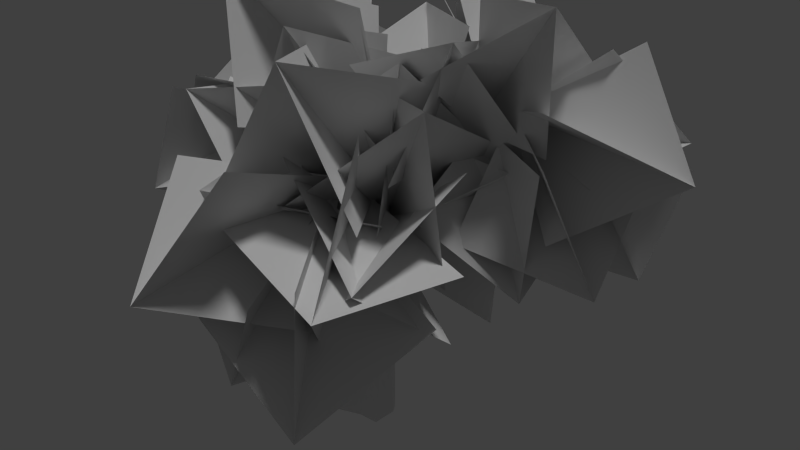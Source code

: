 # Source: swamptree_01_a_backup.blend  (saved by Blender 2.65.0; exported with 4.5.12 LTS)
import bpy
from mathutils import Matrix  # noqa: F401  (used for matrix-valued properties, if any)

bpy.ops.wm.read_factory_settings(use_empty=True)
scene = bpy.context.scene
scene.name = 'Scene'

# ---- collections
col_collection_1 = bpy.data.collections.new('Collection 1'); scene.collection.children.link(col_collection_1)

# ---- materials (node trees are filled in below, after node groups)
mat_hangingswamptree_01_branch = bpy.data.materials.new('hangingswamptree_01_branch')
mat_hangingswamptree_01_branch.alpha_threshold = 0.0
mat_hangingswamptree_01_branch.use_transparent_shadow = False
mat_hangingswamptree_01_branch.roughness = 0.5
mat_hangingswamptree_bark_01 = bpy.data.materials.new('hangingswamptree_bark_01')
mat_hangingswamptree_bark_01.alpha_threshold = 0.0
mat_hangingswamptree_bark_01.use_transparent_shadow = False
mat_hangingswamptree_bark_01.roughness = 0.5
mat_hangingswamptree_bark_01.line_color = (0.0, 0.0, 0.0, 1.0)

# ---- material node trees

# ---- world
world_world = bpy.data.worlds.new('World'); scene.world = world_world
world_world.color = (0.05088, 0.05088, 0.05088)
world_world.use_sun_shadow = False
world_world.sun_shadow_jitter_overblur = 0.0
world_world.cycles.sampling_method = 'MANUAL'
world_world.cycles.sample_map_resolution = 256

# ---- cameras
cam_camera_003 = bpy.data.cameras.new('Camera.003')
cam_camera_003.clip_end = 100.0
cam_camera_003.lens = 35.0
cam_camera_003.sensor_width = 32.0
cam_camera_003.sensor_height = 18.0
cam_camera_003.dof.focus_distance = 0.0
cam_camera_003.dof.aperture_fstop = 128.0

# ---- lights
light_hemi = bpy.data.lights.new('Hemi', 'SUN')
light_hemi.transmission_factor = 0.0
light_hemi.angle = 0.1993
light_hemi.energy = 1.0
light_hemi.shadow_buffer_clip_start = 0.5
light_hemi.shadow_soft_size = 0.1
light_hemi.shadow_cascade_max_distance = 1000.0
light_hemi.cycles.use_multiple_importance_sampling = False

# ---- meshes
me_plane_028 = bpy.data.meshes.new('Plane.028')
me_plane_028.from_pydata([(2.0, 0.0, 1.968e-07), (-5.96e-08, 0.0, 1.968e-07), (2.0, 2.0, 1.968e-07), (-5.96e-08, 2.0, 1.968e-07), (1.0, 1.0, 1.414), (-1.013e-06, 1.013e-06, 1.568e-06), (2.0, 2.0, -1.174e-06), (1.0, 1.0, -1.414)], [], [(1, 0, 2), (5, 4, 6), (3, 1, 2), (7, 5, 6)])
_uv = me_plane_028.uv_layers.new(name='UVMap')
_uv.uv.foreach_set('vector', [0.0001, 9.998e-05, 0.9999, 9.998e-05, 0.9999, 0.9999, 0.0001, 9.998e-05, 0.9999, 9.998e-05, 0.9999, 0.9999, 9.998e-05, 0.9999, 0.0001, 9.998e-05, 0.9999, 0.9999, 9.998e-05, 0.9999, 0.0001, 9.998e-05, 0.9999, 0.9999])
_ca = me_plane_028.color_attributes.new('Col', 'BYTE_COLOR', 'CORNER')
_ca.data.foreach_set('color', [0.0, 0.07036, 0.0, 1.0, 0.02029, 0.07036, 1.0, 1.0, 1.0, 0.07036, 0.0, 1.0, 0.0, 0.07036, 0.0, 1.0, 0.2122, 0.07036, 1.0, 1.0, 1.0, 0.07036, 0.0, 1.0, 0.2051, 0.07036, 1.0, 1.0, 0.0, 0.07036, 0.0, 1.0, 1.0, 0.07036, 0.0, 1.0, 0.1119, 0.07036, 1.0, 1.0, 0.0, 0.07036, 0.0, 1.0, 1.0, 0.07036, 0.0, 1.0])
me_plane_028.materials.append(mat_hangingswamptree_01_branch)
me_plane_028.use_remesh_preserve_volume = False
me_plane_028.use_remesh_preserve_attributes = False
me_plane_028.use_mirror_vertex_groups = False
me_plane_028.update()
me_plane_027 = bpy.data.meshes.new('Plane.027')
me_plane_027.from_pydata([(2.0, 0.0, 1.968e-07), (-5.96e-08, 0.0, 1.968e-07), (2.0, 2.0, 1.968e-07), (-5.96e-08, 2.0, 1.968e-07), (1.0, 1.0, 1.414), (-1.013e-06, 1.013e-06, 1.568e-06), (2.0, 2.0, -1.174e-06), (1.0, 1.0, -1.414)], [], [(1, 0, 2), (5, 4, 6), (3, 1, 2), (7, 5, 6)])
_uv = me_plane_027.uv_layers.new(name='UVMap')
_uv.uv.foreach_set('vector', [0.0001, 9.998e-05, 0.9999, 9.998e-05, 0.9999, 0.9999, 0.0001, 9.998e-05, 0.9999, 9.998e-05, 0.9999, 0.9999, 9.998e-05, 0.9999, 0.0001, 9.998e-05, 0.9999, 0.9999, 9.998e-05, 0.9999, 0.0001, 9.998e-05, 0.9999, 0.9999])
_ca = me_plane_027.color_attributes.new('Col', 'BYTE_COLOR', 'CORNER')
_ca.data.foreach_set('color', [0.0, 0.7529, 0.0, 1.0, 0.02029, 0.7529, 1.0, 1.0, 1.0, 0.7529, 0.0, 1.0, 0.0, 0.7529, 0.0, 1.0, 0.2122, 0.7529, 1.0, 1.0, 1.0, 0.7529, 0.0, 1.0, 0.2051, 0.7529, 1.0, 1.0, 0.0, 0.7529, 0.0, 1.0, 1.0, 0.7529, 0.0, 1.0, 0.1119, 0.7529, 1.0, 1.0, 0.0, 0.7529, 0.0, 1.0, 1.0, 0.7529, 0.0, 1.0])
me_plane_027.materials.append(mat_hangingswamptree_01_branch)
me_plane_027.use_remesh_preserve_volume = False
me_plane_027.use_remesh_preserve_attributes = False
me_plane_027.use_mirror_vertex_groups = False
me_plane_027.update()
me_plane_026 = bpy.data.meshes.new('Plane.026')
me_plane_026.from_pydata([(2.0, 0.0, 1.968e-07), (-5.96e-08, 0.0, 1.968e-07), (2.0, 2.0, 1.968e-07), (-5.96e-08, 2.0, 1.968e-07), (1.0, 1.0, 1.414), (-1.013e-06, 1.013e-06, 1.568e-06), (2.0, 2.0, -1.174e-06), (1.0, 1.0, -1.414)], [], [(1, 0, 2), (5, 4, 6), (3, 1, 2), (7, 5, 6)])
_uv = me_plane_026.uv_layers.new(name='UVMap')
_uv.uv.foreach_set('vector', [0.0001, 9.998e-05, 0.9999, 9.998e-05, 0.9999, 0.9999, 0.0001, 9.998e-05, 0.9999, 9.998e-05, 0.9999, 0.9999, 9.998e-05, 0.9999, 0.0001, 9.998e-05, 0.9999, 0.9999, 9.998e-05, 0.9999, 0.0001, 9.998e-05, 0.9999, 0.9999])
_ca = me_plane_026.color_attributes.new('Col', 'BYTE_COLOR', 'CORNER')
_ca.data.foreach_set('color', [0.0, 0.305, 0.0, 1.0, 0.02029, 0.305, 1.0, 1.0, 1.0, 0.305, 0.0, 1.0, 0.0, 0.305, 0.0, 1.0, 0.2122, 0.305, 1.0, 1.0, 1.0, 0.305, 0.0, 1.0, 0.2051, 0.305, 1.0, 1.0, 0.0, 0.305, 0.0, 1.0, 1.0, 0.305, 0.0, 1.0, 0.1119, 0.305, 1.0, 1.0, 0.0, 0.305, 0.0, 1.0, 1.0, 0.305, 0.0, 1.0])
me_plane_026.materials.append(mat_hangingswamptree_01_branch)
me_plane_026.use_remesh_preserve_volume = False
me_plane_026.use_remesh_preserve_attributes = False
me_plane_026.use_mirror_vertex_groups = False
me_plane_026.update()
me_plane_025 = bpy.data.meshes.new('Plane.025')
me_plane_025.from_pydata([(2.0, 0.0, 1.968e-07), (-5.96e-08, 0.0, 1.968e-07), (2.0, 2.0, 1.968e-07), (-5.96e-08, 2.0, 1.968e-07), (1.0, 1.0, 1.414), (-1.013e-06, 1.013e-06, 1.568e-06), (2.0, 2.0, -1.174e-06), (1.0, 1.0, -1.414)], [], [(1, 0, 2), (5, 4, 6), (3, 1, 2), (7, 5, 6)])
_uv = me_plane_025.uv_layers.new(name='UVMap')
_uv.uv.foreach_set('vector', [0.0001, 9.998e-05, 0.9999, 9.998e-05, 0.9999, 0.9999, 0.0001, 9.998e-05, 0.9999, 9.998e-05, 0.9999, 0.9999, 9.998e-05, 0.9999, 0.0001, 9.998e-05, 0.9999, 0.9999, 9.998e-05, 0.9999, 0.0001, 9.998e-05, 0.9999, 0.9999])
_ca = me_plane_025.color_attributes.new('Col', 'BYTE_COLOR', 'CORNER')
_ca.data.foreach_set('color', [0.0, 0.4287, 0.0, 1.0, 0.02029, 0.4287, 1.0, 1.0, 1.0, 0.4287, 0.0, 1.0, 0.0, 0.4287, 0.0, 1.0, 0.2122, 0.4287, 1.0, 1.0, 1.0, 0.4287, 0.0, 1.0, 0.2051, 0.4287, 1.0, 1.0, 0.0, 0.4287, 0.0, 1.0, 1.0, 0.4287, 0.0, 1.0, 0.1119, 0.4287, 1.0, 1.0, 0.0, 0.4287, 0.0, 1.0, 1.0, 0.4287, 0.0, 1.0])
me_plane_025.materials.append(mat_hangingswamptree_01_branch)
me_plane_025.use_remesh_preserve_volume = False
me_plane_025.use_remesh_preserve_attributes = False
me_plane_025.use_mirror_vertex_groups = False
me_plane_025.update()
me_plane_024 = bpy.data.meshes.new('Plane.024')
me_plane_024.from_pydata([(2.0, 0.0, 1.968e-07), (-5.96e-08, 0.0, 1.968e-07), (2.0, 2.0, 1.968e-07), (-5.96e-08, 2.0, 1.968e-07), (1.0, 1.0, 1.414), (-1.013e-06, 1.013e-06, 1.568e-06), (2.0, 2.0, -1.174e-06), (1.0, 1.0, -1.414)], [], [(1, 0, 2), (5, 4, 6), (3, 1, 2), (7, 5, 6)])
_uv = me_plane_024.uv_layers.new(name='UVMap')
_uv.uv.foreach_set('vector', [0.0001, 9.998e-05, 0.9999, 9.998e-05, 0.9999, 0.9999, 0.0001, 9.998e-05, 0.9999, 9.998e-05, 0.9999, 0.9999, 9.998e-05, 0.9999, 0.0001, 9.998e-05, 0.9999, 0.9999, 9.998e-05, 0.9999, 0.0001, 9.998e-05, 0.9999, 0.9999])
_ca = me_plane_024.color_attributes.new('Col', 'BYTE_COLOR', 'CORNER')
_ca.data.foreach_set('color', [0.0, 0.1274, 0.0, 1.0, 0.02029, 0.1274, 1.0, 1.0, 1.0, 0.1274, 0.0, 1.0, 0.0, 0.1274, 0.0, 1.0, 0.2122, 0.1274, 1.0, 1.0, 1.0, 0.1274, 0.0, 1.0, 0.2051, 0.1274, 1.0, 1.0, 0.0, 0.1274, 0.0, 1.0, 1.0, 0.1274, 0.0, 1.0, 0.1119, 0.1274, 1.0, 1.0, 0.0, 0.1274, 0.0, 1.0, 1.0, 0.1274, 0.0, 1.0])
me_plane_024.materials.append(mat_hangingswamptree_01_branch)
me_plane_024.use_remesh_preserve_volume = False
me_plane_024.use_remesh_preserve_attributes = False
me_plane_024.use_mirror_vertex_groups = False
me_plane_024.update()
me_plane_023 = bpy.data.meshes.new('Plane.023')
me_plane_023.from_pydata([(2.0, 0.0, 1.968e-07), (-5.96e-08, 0.0, 1.968e-07), (2.0, 2.0, 1.968e-07), (-5.96e-08, 2.0, 1.968e-07), (1.0, 1.0, 1.414), (-1.013e-06, 1.013e-06, 1.568e-06), (2.0, 2.0, -1.174e-06), (1.0, 1.0, -1.414)], [], [(1, 0, 2), (5, 4, 6), (3, 1, 2), (7, 5, 6)])
_uv = me_plane_023.uv_layers.new(name='UVMap')
_uv.uv.foreach_set('vector', [0.0001, 9.998e-05, 0.9999, 9.998e-05, 0.9999, 0.9999, 0.0001, 9.998e-05, 0.9999, 9.998e-05, 0.9999, 0.9999, 9.998e-05, 0.9999, 0.0001, 9.998e-05, 0.9999, 0.9999, 9.998e-05, 0.9999, 0.0001, 9.998e-05, 0.9999, 0.9999])
_ca = me_plane_023.color_attributes.new('Col', 'BYTE_COLOR', 'CORNER')
_ca.data.foreach_set('color', [0.0, 0.7529, 0.0, 1.0, 0.02029, 0.7529, 1.0, 1.0, 1.0, 0.7529, 0.0, 1.0, 0.0, 0.7529, 0.0, 1.0, 0.2122, 0.7529, 1.0, 1.0, 1.0, 0.7529, 0.0, 1.0, 0.2051, 0.7529, 1.0, 1.0, 0.0, 0.7529, 0.0, 1.0, 1.0, 0.7529, 0.0, 1.0, 0.1119, 0.7529, 1.0, 1.0, 0.0, 0.7529, 0.0, 1.0, 1.0, 0.7529, 0.0, 1.0])
me_plane_023.materials.append(mat_hangingswamptree_01_branch)
me_plane_023.use_remesh_preserve_volume = False
me_plane_023.use_remesh_preserve_attributes = False
me_plane_023.use_mirror_vertex_groups = False
me_plane_023.update()
me_plane_022 = bpy.data.meshes.new('Plane.022')
me_plane_022.from_pydata([(2.0, 0.0, 1.968e-07), (-5.96e-08, 0.0, 1.968e-07), (2.0, 2.0, 1.968e-07), (-5.96e-08, 2.0, 1.968e-07), (1.0, 1.0, 1.414), (-1.013e-06, 1.013e-06, 1.568e-06), (2.0, 2.0, -1.174e-06), (1.0, 1.0, -1.414)], [], [(1, 0, 2), (5, 4, 6), (3, 1, 2), (7, 5, 6)])
_uv = me_plane_022.uv_layers.new(name='UVMap')
_uv.uv.foreach_set('vector', [0.0001, 9.998e-05, 0.9999, 9.998e-05, 0.9999, 0.9999, 0.0001, 9.998e-05, 0.9999, 9.998e-05, 0.9999, 0.9999, 9.998e-05, 0.9999, 0.0001, 9.998e-05, 0.9999, 0.9999, 9.998e-05, 0.9999, 0.0001, 9.998e-05, 0.9999, 0.9999])
_ca = me_plane_022.color_attributes.new('Col', 'BYTE_COLOR', 'CORNER')
_ca.data.foreach_set('color', [0.0, 0.2051, 0.0, 1.0, 0.02029, 0.2051, 1.0, 1.0, 1.0, 0.2051, 0.0, 1.0, 0.0, 0.2051, 0.0, 1.0, 0.2122, 0.2051, 1.0, 1.0, 1.0, 0.2051, 0.0, 1.0, 0.2051, 0.2051, 1.0, 1.0, 0.0, 0.2051, 0.0, 1.0, 1.0, 0.2051, 0.0, 1.0, 0.1119, 0.2051, 1.0, 1.0, 0.0, 0.2051, 0.0, 1.0, 1.0, 0.2051, 0.0, 1.0])
me_plane_022.materials.append(mat_hangingswamptree_01_branch)
me_plane_022.use_remesh_preserve_volume = False
me_plane_022.use_remesh_preserve_attributes = False
me_plane_022.use_mirror_vertex_groups = False
me_plane_022.update()
me_plane_021 = bpy.data.meshes.new('Plane.021')
me_plane_021.from_pydata([(2.0, 0.0, 1.968e-07), (-5.96e-08, 0.0, 1.968e-07), (2.0, 2.0, 1.968e-07), (-5.96e-08, 2.0, 1.968e-07), (1.0, 1.0, 1.414), (-1.013e-06, 1.013e-06, 1.568e-06), (2.0, 2.0, -1.174e-06), (1.0, 1.0, -1.414)], [], [(1, 0, 2), (5, 4, 6), (3, 1, 2), (7, 5, 6)])
_uv = me_plane_021.uv_layers.new(name='UVMap')
_uv.uv.foreach_set('vector', [0.0001, 9.998e-05, 0.9999, 9.998e-05, 0.9999, 0.9999, 0.0001, 9.998e-05, 0.9999, 9.998e-05, 0.9999, 0.9999, 9.998e-05, 0.9999, 0.0001, 9.998e-05, 0.9999, 0.9999, 9.998e-05, 0.9999, 0.0001, 9.998e-05, 0.9999, 0.9999])
_ca = me_plane_021.color_attributes.new('Col', 'BYTE_COLOR', 'CORNER')
_ca.data.foreach_set('color', [0.0, 0.4287, 0.0, 1.0, 0.02029, 0.4287, 1.0, 1.0, 1.0, 0.4287, 0.0, 1.0, 0.0, 0.4287, 0.0, 1.0, 0.2122, 0.4287, 1.0, 1.0, 1.0, 0.4287, 0.0, 1.0, 0.2051, 0.4287, 1.0, 1.0, 0.0, 0.4287, 0.0, 1.0, 1.0, 0.4287, 0.0, 1.0, 0.1119, 0.4287, 1.0, 1.0, 0.0, 0.4287, 0.0, 1.0, 1.0, 0.4287, 0.0, 1.0])
me_plane_021.materials.append(mat_hangingswamptree_01_branch)
me_plane_021.use_remesh_preserve_volume = False
me_plane_021.use_remesh_preserve_attributes = False
me_plane_021.use_mirror_vertex_groups = False
me_plane_021.update()
me_plane_019 = bpy.data.meshes.new('Plane.019')
me_plane_019.from_pydata([(2.0, 0.0, 1.968e-07), (-5.96e-08, 0.0, 1.968e-07), (2.0, 2.0, 1.968e-07), (-5.96e-08, 2.0, 1.968e-07), (1.0, 1.0, 1.414), (-1.013e-06, 1.013e-06, 1.568e-06), (2.0, 2.0, -1.174e-06), (1.0, 1.0, -1.414)], [], [(1, 0, 2), (5, 4, 6), (3, 1, 2), (7, 5, 6)])
_uv = me_plane_019.uv_layers.new(name='UVMap')
_uv.uv.foreach_set('vector', [0.0001, 9.998e-05, 0.9999, 9.998e-05, 0.9999, 0.9999, 0.0001, 9.998e-05, 0.9999, 9.998e-05, 0.9999, 0.9999, 9.998e-05, 0.9999, 0.0001, 9.998e-05, 0.9999, 0.9999, 9.998e-05, 0.9999, 0.0001, 9.998e-05, 0.9999, 0.9999])
_ca = me_plane_019.color_attributes.new('Col', 'BYTE_COLOR', 'CORNER')
_ca.data.foreach_set('color', [0.0, 0.1274, 0.0, 1.0, 0.02029, 0.1274, 1.0, 1.0, 1.0, 0.1274, 0.0, 1.0, 0.0, 0.1274, 0.0, 1.0, 0.2122, 0.1274, 1.0, 1.0, 1.0, 0.1274, 0.0, 1.0, 0.2051, 0.1274, 1.0, 1.0, 0.0, 0.1274, 0.0, 1.0, 1.0, 0.1274, 0.0, 1.0, 0.1119, 0.1274, 1.0, 1.0, 0.0, 0.1274, 0.0, 1.0, 1.0, 0.1274, 0.0, 1.0])
me_plane_019.materials.append(mat_hangingswamptree_01_branch)
me_plane_019.use_remesh_preserve_volume = False
me_plane_019.use_remesh_preserve_attributes = False
me_plane_019.use_mirror_vertex_groups = False
me_plane_019.update()
me_plane_018 = bpy.data.meshes.new('Plane.018')
me_plane_018.from_pydata([(2.0, 0.0, 1.968e-07), (-5.96e-08, 0.0, 1.968e-07), (2.0, 2.0, 1.968e-07), (-5.96e-08, 2.0, 1.968e-07), (1.0, 1.0, 1.414), (-1.013e-06, 1.013e-06, 1.568e-06), (2.0, 2.0, -1.174e-06), (1.0, 1.0, -1.414)], [], [(1, 0, 2), (5, 4, 6), (3, 1, 2), (7, 5, 6)])
_uv = me_plane_018.uv_layers.new(name='UVMap')
_uv.uv.foreach_set('vector', [0.0001, 9.998e-05, 0.9999, 9.998e-05, 0.9999, 0.9999, 0.0001, 9.998e-05, 0.9999, 9.998e-05, 0.9999, 0.9999, 9.998e-05, 0.9999, 0.0001, 9.998e-05, 0.9999, 0.9999, 9.998e-05, 0.9999, 0.0001, 9.998e-05, 0.9999, 0.9999])
_ca = me_plane_018.color_attributes.new('Col', 'BYTE_COLOR', 'CORNER')
_ca.data.foreach_set('color', [0.0, 0.0319, 0.0, 1.0, 0.02029, 0.0319, 1.0, 1.0, 1.0, 0.0319, 0.0, 1.0, 0.0, 0.0319, 0.0, 1.0, 0.2122, 0.0319, 1.0, 1.0, 1.0, 0.0319, 0.0, 1.0, 0.2051, 0.0319, 1.0, 1.0, 0.0, 0.0319, 0.0, 1.0, 1.0, 0.0319, 0.0, 1.0, 0.1119, 0.0319, 1.0, 1.0, 0.0, 0.0319, 0.0, 1.0, 1.0, 0.0319, 0.0, 1.0])
me_plane_018.materials.append(mat_hangingswamptree_01_branch)
me_plane_018.use_remesh_preserve_volume = False
me_plane_018.use_remesh_preserve_attributes = False
me_plane_018.use_mirror_vertex_groups = False
me_plane_018.update()
me_plane_017 = bpy.data.meshes.new('Plane.017')
me_plane_017.from_pydata([(2.0, 0.0, 1.968e-07), (-5.96e-08, 0.0, 1.968e-07), (2.0, 2.0, 1.968e-07), (-5.96e-08, 2.0, 1.968e-07), (1.0, 1.0, 1.414), (-1.013e-06, 1.013e-06, 1.568e-06), (2.0, 2.0, -1.174e-06), (1.0, 1.0, -1.414)], [], [(1, 0, 2), (5, 4, 6), (3, 1, 2), (7, 5, 6)])
_uv = me_plane_017.uv_layers.new(name='UVMap')
_uv.uv.foreach_set('vector', [0.0001, 9.998e-05, 0.9999, 9.998e-05, 0.9999, 0.9999, 0.0001, 9.998e-05, 0.9999, 9.998e-05, 0.9999, 0.9999, 9.998e-05, 0.9999, 0.0001, 9.998e-05, 0.9999, 0.9999, 9.998e-05, 0.9999, 0.0001, 9.998e-05, 0.9999, 0.9999])
_ca = me_plane_017.color_attributes.new('Col', 'BYTE_COLOR', 'CORNER')
_ca.data.foreach_set('color', [0.0, 0.0319, 0.0, 1.0, 0.02029, 0.0319, 1.0, 1.0, 1.0, 0.0319, 0.0, 1.0, 0.0, 0.0319, 0.0, 1.0, 0.2122, 0.0319, 1.0, 1.0, 1.0, 0.0319, 0.0, 1.0, 0.2051, 0.0319, 1.0, 1.0, 0.0, 0.0319, 0.0, 1.0, 1.0, 0.0319, 0.0, 1.0, 0.1119, 0.0319, 1.0, 1.0, 0.0, 0.0319, 0.0, 1.0, 1.0, 0.0319, 0.0, 1.0])
me_plane_017.materials.append(mat_hangingswamptree_01_branch)
me_plane_017.use_remesh_preserve_volume = False
me_plane_017.use_remesh_preserve_attributes = False
me_plane_017.use_mirror_vertex_groups = False
me_plane_017.update()
me_plane_015 = bpy.data.meshes.new('Plane.015')
me_plane_015.from_pydata([(2.0, 0.0, 1.968e-07), (-5.96e-08, 0.0, 1.968e-07), (2.0, 2.0, 1.968e-07), (-5.96e-08, 2.0, 1.968e-07), (1.0, 1.0, 1.414), (-1.013e-06, 1.013e-06, 1.568e-06), (2.0, 2.0, -1.174e-06), (1.0, 1.0, -1.414)], [], [(1, 0, 2), (5, 4, 6), (3, 1, 2), (7, 5, 6)])
_uv = me_plane_015.uv_layers.new(name='UVMap')
_uv.uv.foreach_set('vector', [0.0001, 9.998e-05, 0.9999, 9.998e-05, 0.9999, 0.9999, 0.0001, 9.998e-05, 0.9999, 9.998e-05, 0.9999, 0.9999, 9.998e-05, 0.9999, 0.0001, 9.998e-05, 0.9999, 0.9999, 9.998e-05, 0.9999, 0.0001, 9.998e-05, 0.9999, 0.9999])
_ca = me_plane_015.color_attributes.new('Col', 'BYTE_COLOR', 'CORNER')
_ca.data.foreach_set('color', [0.0, 0.4287, 0.0, 1.0, 0.02029, 0.4287, 1.0, 1.0, 1.0, 0.4287, 0.0, 1.0, 0.0, 0.4287, 0.0, 1.0, 0.2122, 0.4287, 1.0, 1.0, 1.0, 0.4287, 0.0, 1.0, 0.2051, 0.4287, 1.0, 1.0, 0.0, 0.4287, 0.0, 1.0, 1.0, 0.4287, 0.0, 1.0, 0.1119, 0.4287, 1.0, 1.0, 0.0, 0.4287, 0.0, 1.0, 1.0, 0.4287, 0.0, 1.0])
me_plane_015.materials.append(mat_hangingswamptree_01_branch)
me_plane_015.use_remesh_preserve_volume = False
me_plane_015.use_remesh_preserve_attributes = False
me_plane_015.use_mirror_vertex_groups = False
me_plane_015.update()
me_plane_014 = bpy.data.meshes.new('Plane.014')
me_plane_014.from_pydata([(2.0, 0.0, 1.968e-07), (-5.96e-08, 0.0, 1.968e-07), (2.0, 2.0, 1.968e-07), (-5.96e-08, 2.0, 1.968e-07), (1.0, 1.0, 1.414), (-1.013e-06, 1.013e-06, 1.568e-06), (2.0, 2.0, -1.174e-06), (1.0, 1.0, -1.414)], [], [(1, 0, 2), (5, 4, 6), (3, 1, 2), (7, 5, 6)])
_uv = me_plane_014.uv_layers.new(name='UVMap')
_uv.uv.foreach_set('vector', [0.0001, 9.998e-05, 0.9999, 9.998e-05, 0.9999, 0.9999, 0.0001, 9.998e-05, 0.9999, 9.998e-05, 0.9999, 0.9999, 9.998e-05, 0.9999, 0.0001, 9.998e-05, 0.9999, 0.9999, 9.998e-05, 0.9999, 0.0001, 9.998e-05, 0.9999, 0.9999])
_ca = me_plane_014.color_attributes.new('Col', 'BYTE_COLOR', 'CORNER')
_ca.data.foreach_set('color', [0.0, 0.0319, 0.0, 1.0, 0.02029, 0.0319, 1.0, 1.0, 1.0, 0.0319, 0.0, 1.0, 0.0, 0.0319, 0.0, 1.0, 0.2122, 0.0319, 1.0, 1.0, 1.0, 0.0319, 0.0, 1.0, 0.2051, 0.0319, 1.0, 1.0, 0.0, 0.0319, 0.0, 1.0, 1.0, 0.0319, 0.0, 1.0, 0.1119, 0.0319, 1.0, 1.0, 0.0, 0.0319, 0.0, 1.0, 1.0, 0.0319, 0.0, 1.0])
me_plane_014.materials.append(mat_hangingswamptree_01_branch)
me_plane_014.use_remesh_preserve_volume = False
me_plane_014.use_remesh_preserve_attributes = False
me_plane_014.use_mirror_vertex_groups = False
me_plane_014.update()
me_plane_013 = bpy.data.meshes.new('Plane.013')
me_plane_013.from_pydata([(2.0, 0.0, 1.968e-07), (-5.96e-08, 0.0, 1.968e-07), (2.0, 2.0, 1.968e-07), (-5.96e-08, 2.0, 1.968e-07), (1.0, 1.0, 1.414), (-1.013e-06, 1.013e-06, 1.568e-06), (2.0, 2.0, -1.174e-06), (1.0, 1.0, -1.414)], [], [(1, 0, 2), (5, 4, 6), (3, 1, 2), (7, 5, 6)])
_uv = me_plane_013.uv_layers.new(name='UVMap')
_uv.uv.foreach_set('vector', [0.0001, 9.998e-05, 0.9999, 9.998e-05, 0.9999, 0.9999, 0.0001, 9.998e-05, 0.9999, 9.998e-05, 0.9999, 0.9999, 9.998e-05, 0.9999, 0.0001, 9.998e-05, 0.9999, 0.9999, 9.998e-05, 0.9999, 0.0001, 9.998e-05, 0.9999, 0.9999])
_ca = me_plane_013.color_attributes.new('Col', 'BYTE_COLOR', 'CORNER')
_ca.data.foreach_set('color', [0.0, 0.009721, 0.0, 1.0, 0.02029, 0.009721, 1.0, 1.0, 1.0, 0.009721, 0.0, 1.0, 0.0, 0.009721, 0.0, 1.0, 0.2122, 0.009721, 1.0, 1.0, 1.0, 0.009721, 0.0, 1.0, 0.2051, 0.009721, 1.0, 1.0, 0.0, 0.009721, 0.0, 1.0, 1.0, 0.009721, 0.0, 1.0, 0.1119, 0.009721, 1.0, 1.0, 0.0, 0.009721, 0.0, 1.0, 1.0, 0.009721, 0.0, 1.0])
me_plane_013.materials.append(mat_hangingswamptree_01_branch)
me_plane_013.use_remesh_preserve_volume = False
me_plane_013.use_remesh_preserve_attributes = False
me_plane_013.use_mirror_vertex_groups = False
me_plane_013.update()
me_plane_012 = bpy.data.meshes.new('Plane.012')
me_plane_012.from_pydata([(2.0, 0.0, 1.968e-07), (-5.96e-08, 0.0, 1.968e-07), (2.0, 2.0, 1.968e-07), (-5.96e-08, 2.0, 1.968e-07), (1.0, 1.0, 1.414), (-1.013e-06, 1.013e-06, 1.568e-06), (2.0, 2.0, -1.174e-06), (1.0, 1.0, -1.414)], [], [(1, 0, 2), (5, 4, 6), (3, 1, 2), (7, 5, 6)])
_uv = me_plane_012.uv_layers.new(name='UVMap')
_uv.uv.foreach_set('vector', [0.0001, 9.998e-05, 0.9999, 9.998e-05, 0.9999, 0.9999, 0.0001, 9.998e-05, 0.9999, 9.998e-05, 0.9999, 0.9999, 9.998e-05, 0.9999, 0.0001, 9.998e-05, 0.9999, 0.9999, 9.998e-05, 0.9999, 0.0001, 9.998e-05, 0.9999, 0.9999])
_ca = me_plane_012.color_attributes.new('Col', 'BYTE_COLOR', 'CORNER')
_ca.data.foreach_set('color', [0.0, 0.0319, 0.0, 1.0, 0.02029, 0.0319, 1.0, 1.0, 1.0, 0.0319, 0.0, 1.0, 0.0, 0.0319, 0.0, 1.0, 0.2122, 0.0319, 1.0, 1.0, 1.0, 0.0319, 0.0, 1.0, 0.2051, 0.0319, 1.0, 1.0, 0.0, 0.0319, 0.0, 1.0, 1.0, 0.0319, 0.0, 1.0, 0.1119, 0.0319, 1.0, 1.0, 0.0, 0.0319, 0.0, 1.0, 1.0, 0.0319, 0.0, 1.0])
me_plane_012.materials.append(mat_hangingswamptree_01_branch)
me_plane_012.use_remesh_preserve_volume = False
me_plane_012.use_remesh_preserve_attributes = False
me_plane_012.use_mirror_vertex_groups = False
me_plane_012.update()
me_plane_011 = bpy.data.meshes.new('Plane.011')
me_plane_011.from_pydata([(2.0, 0.0, 1.968e-07), (-5.96e-08, 0.0, 1.968e-07), (2.0, 2.0, 1.968e-07), (-5.96e-08, 2.0, 1.968e-07), (1.0, 1.0, 1.414), (-1.013e-06, 1.013e-06, 1.568e-06), (2.0, 2.0, -1.174e-06), (1.0, 1.0, -1.414)], [], [(1, 0, 2), (5, 4, 6), (3, 1, 2), (7, 5, 6)])
_uv = me_plane_011.uv_layers.new(name='UVMap')
_uv.uv.foreach_set('vector', [0.0001, 9.998e-05, 0.9999, 9.998e-05, 0.9999, 0.9999, 0.0001, 9.998e-05, 0.9999, 9.998e-05, 0.9999, 0.9999, 9.998e-05, 0.9999, 0.0001, 9.998e-05, 0.9999, 0.9999, 9.998e-05, 0.9999, 0.0001, 9.998e-05, 0.9999, 0.9999])
_ca = me_plane_011.color_attributes.new('Col', 'BYTE_COLOR', 'CORNER')
_ca.data.foreach_set('color', [0.0, 0.1274, 0.0, 1.0, 0.02029, 0.1274, 1.0, 1.0, 1.0, 0.1274, 0.0, 1.0, 0.0, 0.1274, 0.0, 1.0, 0.2122, 0.1274, 1.0, 1.0, 1.0, 0.1274, 0.0, 1.0, 0.2051, 0.1274, 1.0, 1.0, 0.0, 0.1274, 0.0, 1.0, 1.0, 0.1274, 0.0, 1.0, 0.1119, 0.1274, 1.0, 1.0, 0.0, 0.1274, 0.0, 1.0, 1.0, 0.1274, 0.0, 1.0])
me_plane_011.materials.append(mat_hangingswamptree_01_branch)
me_plane_011.use_remesh_preserve_volume = False
me_plane_011.use_remesh_preserve_attributes = False
me_plane_011.use_mirror_vertex_groups = False
me_plane_011.update()
me_plane_010 = bpy.data.meshes.new('Plane.010')
me_plane_010.from_pydata([(2.0, 0.0, 1.968e-07), (-5.96e-08, 0.0, 1.968e-07), (2.0, 2.0, 1.968e-07), (-5.96e-08, 2.0, 1.968e-07), (1.0, 1.0, 1.414), (-1.013e-06, 1.013e-06, 1.568e-06), (2.0, 2.0, -1.174e-06), (1.0, 1.0, -1.414)], [], [(1, 0, 2), (5, 4, 6), (3, 1, 2), (7, 5, 6)])
_uv = me_plane_010.uv_layers.new(name='UVMap')
_uv.uv.foreach_set('vector', [0.0001, 9.998e-05, 0.9999, 9.998e-05, 0.9999, 0.9999, 0.0001, 9.998e-05, 0.9999, 9.998e-05, 0.9999, 0.9999, 9.998e-05, 0.9999, 0.0001, 9.998e-05, 0.9999, 0.9999, 9.998e-05, 0.9999, 0.0001, 9.998e-05, 0.9999, 0.9999])
_ca = me_plane_010.color_attributes.new('Col', 'BYTE_COLOR', 'CORNER')
_ca.data.foreach_set('color', [0.0, 0.009721, 0.0, 1.0, 0.02029, 0.009721, 1.0, 1.0, 1.0, 0.009721, 0.0, 1.0, 0.0, 0.009721, 0.0, 1.0, 0.2122, 0.009721, 1.0, 1.0, 1.0, 0.009721, 0.0, 1.0, 0.2051, 0.009721, 1.0, 1.0, 0.0, 0.009721, 0.0, 1.0, 1.0, 0.009721, 0.0, 1.0, 0.1119, 0.009721, 1.0, 1.0, 0.0, 0.009721, 0.0, 1.0, 1.0, 0.009721, 0.0, 1.0])
me_plane_010.materials.append(mat_hangingswamptree_01_branch)
me_plane_010.use_remesh_preserve_volume = False
me_plane_010.use_remesh_preserve_attributes = False
me_plane_010.use_mirror_vertex_groups = False
me_plane_010.update()
me_plane_009 = bpy.data.meshes.new('Plane.009')
me_plane_009.from_pydata([(2.0, 0.0, 1.968e-07), (-5.96e-08, 0.0, 1.968e-07), (2.0, 2.0, 1.968e-07), (-5.96e-08, 2.0, 1.968e-07), (1.0, 1.0, 1.414), (-1.013e-06, 1.013e-06, 1.568e-06), (2.0, 2.0, -1.174e-06), (1.0, 1.0, -1.414)], [], [(1, 0, 2), (5, 4, 6), (3, 1, 2), (7, 5, 6)])
_uv = me_plane_009.uv_layers.new(name='UVMap')
_uv.uv.foreach_set('vector', [0.0001, 9.998e-05, 0.9999, 9.998e-05, 0.9999, 0.9999, 0.0001, 9.998e-05, 0.9999, 9.998e-05, 0.9999, 0.9999, 9.998e-05, 0.9999, 0.0001, 9.998e-05, 0.9999, 0.9999, 9.998e-05, 0.9999, 0.0001, 9.998e-05, 0.9999, 0.9999])
_ca = me_plane_009.color_attributes.new('Col', 'BYTE_COLOR', 'CORNER')
_ca.data.foreach_set('color', [0.0, 0.009721, 0.0, 1.0, 0.02029, 0.009721, 1.0, 1.0, 1.0, 0.009721, 0.0, 1.0, 0.0, 0.009721, 0.0, 1.0, 0.2122, 0.009721, 1.0, 1.0, 1.0, 0.009721, 0.0, 1.0, 0.2051, 0.009721, 1.0, 1.0, 0.0, 0.009721, 0.0, 1.0, 1.0, 0.009721, 0.0, 1.0, 0.1119, 0.009721, 1.0, 1.0, 0.0, 0.009721, 0.0, 1.0, 1.0, 0.009721, 0.0, 1.0])
me_plane_009.materials.append(mat_hangingswamptree_01_branch)
me_plane_009.use_remesh_preserve_volume = False
me_plane_009.use_remesh_preserve_attributes = False
me_plane_009.use_mirror_vertex_groups = False
me_plane_009.update()
me_plane_008 = bpy.data.meshes.new('Plane.008')
me_plane_008.from_pydata([(2.0, 0.0, 1.968e-07), (-5.96e-08, 0.0, 1.968e-07), (2.0, 2.0, 1.968e-07), (-5.96e-08, 2.0, 1.968e-07), (1.0, 1.0, 1.414), (-1.013e-06, 1.013e-06, 1.568e-06), (2.0, 2.0, -1.174e-06), (1.0, 1.0, -1.414)], [], [(1, 0, 2), (5, 4, 6), (3, 1, 2), (7, 5, 6)])
_uv = me_plane_008.uv_layers.new(name='UVMap')
_uv.uv.foreach_set('vector', [0.0001, 9.998e-05, 0.9999, 9.998e-05, 0.9999, 0.9999, 0.0001, 9.998e-05, 0.9999, 9.998e-05, 0.9999, 0.9999, 9.998e-05, 0.9999, 0.0001, 9.998e-05, 0.9999, 0.9999, 9.998e-05, 0.9999, 0.0001, 9.998e-05, 0.9999, 0.9999])
_ca = me_plane_008.color_attributes.new('Col', 'BYTE_COLOR', 'CORNER')
_ca.data.foreach_set('color', [0.0, 0.0319, 0.0, 1.0, 0.02029, 0.0319, 1.0, 1.0, 1.0, 0.0319, 0.0, 1.0, 0.0, 0.0319, 0.0, 1.0, 0.2122, 0.0319, 1.0, 1.0, 1.0, 0.0319, 0.0, 1.0, 0.2051, 0.0319, 1.0, 1.0, 0.0, 0.0319, 0.0, 1.0, 1.0, 0.0319, 0.0, 1.0, 0.1119, 0.0319, 1.0, 1.0, 0.0, 0.0319, 0.0, 1.0, 1.0, 0.0319, 0.0, 1.0])
me_plane_008.materials.append(mat_hangingswamptree_01_branch)
me_plane_008.use_remesh_preserve_volume = False
me_plane_008.use_remesh_preserve_attributes = False
me_plane_008.use_mirror_vertex_groups = False
me_plane_008.update()
me_plane_007 = bpy.data.meshes.new('Plane.007')
me_plane_007.from_pydata([(2.0, 0.0, 1.968e-07), (-5.96e-08, 0.0, 1.968e-07), (2.0, 2.0, 1.968e-07), (-5.96e-08, 2.0, 1.968e-07), (1.0, 1.0, 1.414), (-1.013e-06, 1.013e-06, 1.568e-06), (2.0, 2.0, -1.174e-06), (1.0, 1.0, -1.414)], [], [(1, 0, 2), (5, 4, 6), (3, 1, 2), (7, 5, 6)])
_uv = me_plane_007.uv_layers.new(name='UVMap')
_uv.uv.foreach_set('vector', [0.0001, 9.998e-05, 0.9999, 9.998e-05, 0.9999, 0.9999, 0.0001, 9.998e-05, 0.9999, 9.998e-05, 0.9999, 0.9999, 9.998e-05, 0.9999, 0.0001, 9.998e-05, 0.9999, 0.9999, 9.998e-05, 0.9999, 0.0001, 9.998e-05, 0.9999, 0.9999])
_ca = me_plane_007.color_attributes.new('Col', 'BYTE_COLOR', 'CORNER')
_ca.data.foreach_set('color', [0.0, 0.07036, 0.0, 1.0, 0.02029, 0.07036, 1.0, 1.0, 1.0, 0.07036, 0.0, 1.0, 0.0, 0.07036, 0.0, 1.0, 0.2122, 0.07036, 1.0, 1.0, 1.0, 0.07036, 0.0, 1.0, 0.2051, 0.07036, 1.0, 1.0, 0.0, 0.07036, 0.0, 1.0, 1.0, 0.07036, 0.0, 1.0, 0.1119, 0.07036, 1.0, 1.0, 0.0, 0.07036, 0.0, 1.0, 1.0, 0.07036, 0.0, 1.0])
me_plane_007.materials.append(mat_hangingswamptree_01_branch)
me_plane_007.use_remesh_preserve_volume = False
me_plane_007.use_remesh_preserve_attributes = False
me_plane_007.use_mirror_vertex_groups = False
me_plane_007.update()
me_plane_006 = bpy.data.meshes.new('Plane.006')
me_plane_006.from_pydata([(2.0, 0.0, 1.968e-07), (-5.96e-08, 0.0, 1.968e-07), (2.0, 2.0, 1.968e-07), (-5.96e-08, 2.0, 1.968e-07), (1.0, 1.0, 1.414), (-1.013e-06, 1.013e-06, 1.568e-06), (2.0, 2.0, -1.174e-06), (1.0, 1.0, -1.414)], [], [(1, 0, 2), (5, 4, 6), (3, 1, 2), (7, 5, 6)])
_uv = me_plane_006.uv_layers.new(name='UVMap')
_uv.uv.foreach_set('vector', [0.0001, 9.998e-05, 0.9999, 9.998e-05, 0.9999, 0.9999, 0.0001, 9.998e-05, 0.9999, 9.998e-05, 0.9999, 0.9999, 9.998e-05, 0.9999, 0.0001, 9.998e-05, 0.9999, 0.9999, 9.998e-05, 0.9999, 0.0001, 9.998e-05, 0.9999, 0.9999])
_ca = me_plane_006.color_attributes.new('Col', 'BYTE_COLOR', 'CORNER')
_ca.data.foreach_set('color', [0.0, 0.1274, 0.0, 1.0, 0.02029, 0.1274, 1.0, 1.0, 1.0, 0.1274, 0.0, 1.0, 0.0, 0.1274, 0.0, 1.0, 0.2122, 0.1274, 1.0, 1.0, 1.0, 0.1274, 0.0, 1.0, 0.2051, 0.1274, 1.0, 1.0, 0.0, 0.1274, 0.0, 1.0, 1.0, 0.1274, 0.0, 1.0, 0.1119, 0.1274, 1.0, 1.0, 0.0, 0.1274, 0.0, 1.0, 1.0, 0.1274, 0.0, 1.0])
me_plane_006.materials.append(mat_hangingswamptree_01_branch)
me_plane_006.use_remesh_preserve_volume = False
me_plane_006.use_remesh_preserve_attributes = False
me_plane_006.use_mirror_vertex_groups = False
me_plane_006.update()
me_plane_005 = bpy.data.meshes.new('Plane.005')
me_plane_005.from_pydata([(2.0, 0.0, 1.968e-07), (-5.96e-08, 0.0, 1.968e-07), (2.0, 2.0, 1.968e-07), (-5.96e-08, 2.0, 1.968e-07), (1.0, 1.0, 1.414), (-1.013e-06, 1.013e-06, 1.568e-06), (2.0, 2.0, -1.174e-06), (1.0, 1.0, -1.414)], [], [(1, 0, 2), (5, 4, 6), (3, 1, 2), (7, 5, 6)])
_uv = me_plane_005.uv_layers.new(name='UVMap')
_uv.uv.foreach_set('vector', [0.0001, 9.998e-05, 0.9999, 9.998e-05, 0.9999, 0.9999, 0.0001, 9.998e-05, 0.9999, 9.998e-05, 0.9999, 0.9999, 9.998e-05, 0.9999, 0.0001, 9.998e-05, 0.9999, 0.9999, 9.998e-05, 0.9999, 0.0001, 9.998e-05, 0.9999, 0.9999])
_ca = me_plane_005.color_attributes.new('Col', 'BYTE_COLOR', 'CORNER')
_ca.data.foreach_set('color', [0.0, 0.2051, 0.0, 1.0, 0.02029, 0.2051, 1.0, 1.0, 1.0, 0.2051, 0.0, 1.0, 0.0, 0.2051, 0.0, 1.0, 0.2122, 0.2051, 1.0, 1.0, 1.0, 0.2051, 0.0, 1.0, 0.2051, 0.2051, 1.0, 1.0, 0.0, 0.2051, 0.0, 1.0, 1.0, 0.2051, 0.0, 1.0, 0.1119, 0.2051, 1.0, 1.0, 0.0, 0.2051, 0.0, 1.0, 1.0, 0.2051, 0.0, 1.0])
me_plane_005.materials.append(mat_hangingswamptree_01_branch)
me_plane_005.use_remesh_preserve_volume = False
me_plane_005.use_remesh_preserve_attributes = False
me_plane_005.use_mirror_vertex_groups = False
me_plane_005.update()
me_plane_004 = bpy.data.meshes.new('Plane.004')
me_plane_004.from_pydata([(2.0, 0.0, 1.968e-07), (-5.96e-08, 0.0, 1.968e-07), (2.0, 2.0, 1.968e-07), (-5.96e-08, 2.0, 1.968e-07), (1.0, 1.0, 1.414), (-1.013e-06, 1.013e-06, 1.568e-06), (2.0, 2.0, -1.174e-06), (1.0, 1.0, -1.414)], [], [(1, 0, 2), (5, 4, 6), (3, 1, 2), (7, 5, 6)])
_uv = me_plane_004.uv_layers.new(name='UVMap')
_uv.uv.foreach_set('vector', [0.0001, 9.998e-05, 0.9999, 9.998e-05, 0.9999, 0.9999, 0.0001, 9.998e-05, 0.9999, 9.998e-05, 0.9999, 0.9999, 9.998e-05, 0.9999, 0.0001, 9.998e-05, 0.9999, 0.9999, 9.998e-05, 0.9999, 0.0001, 9.998e-05, 0.9999, 0.9999])
_ca = me_plane_004.color_attributes.new('Col', 'BYTE_COLOR', 'CORNER')
_ca.data.foreach_set('color', [0.0, 0.305, 0.0, 1.0, 0.02029, 0.305, 1.0, 1.0, 1.0, 0.305, 0.0, 1.0, 0.0, 0.305, 0.0, 1.0, 0.2122, 0.305, 1.0, 1.0, 1.0, 0.305, 0.0, 1.0, 0.2051, 0.305, 1.0, 1.0, 0.0, 0.305, 0.0, 1.0, 1.0, 0.305, 0.0, 1.0, 0.1119, 0.305, 1.0, 1.0, 0.0, 0.305, 0.0, 1.0, 1.0, 0.305, 0.0, 1.0])
me_plane_004.materials.append(mat_hangingswamptree_01_branch)
me_plane_004.use_remesh_preserve_volume = False
me_plane_004.use_remesh_preserve_attributes = False
me_plane_004.use_mirror_vertex_groups = False
me_plane_004.update()
me_plane_003 = bpy.data.meshes.new('Plane.003')
me_plane_003.from_pydata([(2.0, 0.0, 1.968e-07), (-5.96e-08, 0.0, 1.968e-07), (2.0, 2.0, 1.968e-07), (-5.96e-08, 2.0, 1.968e-07), (1.0, 1.0, 1.414), (-1.013e-06, 1.013e-06, 1.568e-06), (2.0, 2.0, -1.174e-06), (1.0, 1.0, -1.414)], [], [(1, 0, 2), (5, 4, 6), (3, 1, 2), (7, 5, 6)])
_uv = me_plane_003.uv_layers.new(name='UVMap')
_uv.uv.foreach_set('vector', [0.0001, 9.998e-05, 0.9999, 9.998e-05, 0.9999, 0.9999, 0.0001, 9.998e-05, 0.9999, 9.998e-05, 0.9999, 0.9999, 9.998e-05, 0.9999, 0.0001, 9.998e-05, 0.9999, 0.9999, 9.998e-05, 0.9999, 0.0001, 9.998e-05, 0.9999, 0.9999])
_ca = me_plane_003.color_attributes.new('Col', 'BYTE_COLOR', 'CORNER')
_ca.data.foreach_set('color', [0.0, 0.4287, 0.0, 1.0, 0.02029, 0.4287, 1.0, 1.0, 1.0, 0.4287, 0.0, 1.0, 0.0, 0.4287, 0.0, 1.0, 0.2122, 0.4287, 1.0, 1.0, 1.0, 0.4287, 0.0, 1.0, 0.2051, 0.4287, 1.0, 1.0, 0.0, 0.4287, 0.0, 1.0, 1.0, 0.4287, 0.0, 1.0, 0.1119, 0.4287, 1.0, 1.0, 0.0, 0.4287, 0.0, 1.0, 1.0, 0.4287, 0.0, 1.0])
me_plane_003.materials.append(mat_hangingswamptree_01_branch)
me_plane_003.use_remesh_preserve_volume = False
me_plane_003.use_remesh_preserve_attributes = False
me_plane_003.use_mirror_vertex_groups = False
me_plane_003.update()
me_plane_002 = bpy.data.meshes.new('Plane.002')
me_plane_002.from_pydata([(2.0, 0.0, 1.968e-07), (-5.96e-08, 0.0, 1.968e-07), (2.0, 2.0, 1.968e-07), (-5.96e-08, 2.0, 1.968e-07), (1.0, 1.0, 1.414), (-1.013e-06, 1.013e-06, 1.568e-06), (2.0, 2.0, -1.174e-06), (1.0, 1.0, -1.414)], [], [(1, 0, 2), (5, 4, 6), (3, 1, 2), (7, 5, 6)])
_uv = me_plane_002.uv_layers.new(name='UVMap')
_uv.uv.foreach_set('vector', [0.0001, 9.998e-05, 0.9999, 9.998e-05, 0.9999, 0.9999, 0.0001, 9.998e-05, 0.9999, 9.998e-05, 0.9999, 0.9999, 9.998e-05, 0.9999, 0.0001, 9.998e-05, 0.9999, 0.9999, 9.998e-05, 0.9999, 0.0001, 9.998e-05, 0.9999, 0.9999])
_ca = me_plane_002.color_attributes.new('Col', 'BYTE_COLOR', 'CORNER')
_ca.data.foreach_set('color', [0.0, 0.4287, 0.0, 1.0, 0.02029, 0.4287, 1.0, 1.0, 1.0, 0.4287, 0.0, 1.0, 0.0, 0.4287, 0.0, 1.0, 0.2122, 0.4287, 1.0, 1.0, 1.0, 0.4287, 0.0, 1.0, 0.2051, 0.4287, 1.0, 1.0, 0.0, 0.4287, 0.0, 1.0, 1.0, 0.4287, 0.0, 1.0, 0.1119, 0.4287, 1.0, 1.0, 0.0, 0.4287, 0.0, 1.0, 1.0, 0.4287, 0.0, 1.0])
me_plane_002.materials.append(mat_hangingswamptree_01_branch)
me_plane_002.use_remesh_preserve_volume = False
me_plane_002.use_remesh_preserve_attributes = False
me_plane_002.use_mirror_vertex_groups = False
me_plane_002.update()
me_plane_001 = bpy.data.meshes.new('Plane.001')
me_plane_001.from_pydata([(2.0, 0.0, 1.968e-07), (-5.96e-08, 0.0, 1.968e-07), (2.0, 2.0, 1.968e-07), (-5.96e-08, 2.0, 1.968e-07), (1.0, 1.0, 1.414), (-1.013e-06, 1.013e-06, 1.568e-06), (2.0, 2.0, -1.174e-06), (1.0, 1.0, -1.414)], [], [(1, 0, 2), (5, 4, 6), (3, 1, 2), (7, 5, 6)])
_uv = me_plane_001.uv_layers.new(name='UVMap')
_uv.uv.foreach_set('vector', [0.0001, 9.998e-05, 0.9999, 9.998e-05, 0.9999, 0.9999, 0.0001, 9.998e-05, 0.9999, 9.998e-05, 0.9999, 0.9999, 9.998e-05, 0.9999, 0.0001, 9.998e-05, 0.9999, 0.9999, 9.998e-05, 0.9999, 0.0001, 9.998e-05, 0.9999, 0.9999])
_ca = me_plane_001.color_attributes.new('Col', 'BYTE_COLOR', 'CORNER')
_ca.data.foreach_set('color', [0.0, 0.7529, 0.0, 1.0, 0.02029, 0.7529, 1.0, 1.0, 1.0, 0.7529, 0.0, 1.0, 0.0, 0.7529, 0.0, 1.0, 0.2122, 0.7529, 1.0, 1.0, 1.0, 0.7529, 0.0, 1.0, 0.2051, 0.7529, 1.0, 1.0, 0.0, 0.7529, 0.0, 1.0, 1.0, 0.7529, 0.0, 1.0, 0.1119, 0.7529, 1.0, 1.0, 0.0, 0.7529, 0.0, 1.0, 1.0, 0.7529, 0.0, 1.0])
me_plane_001.materials.append(mat_hangingswamptree_01_branch)
me_plane_001.use_remesh_preserve_volume = False
me_plane_001.use_remesh_preserve_attributes = False
me_plane_001.use_mirror_vertex_groups = False
me_plane_001.update()
me_plane_000 = bpy.data.meshes.new('Plane.000')
me_plane_000.from_pydata([(2.0, 0.0, 1.968e-07), (-5.96e-08, 0.0, 1.968e-07), (2.0, 2.0, 1.968e-07), (-5.96e-08, 2.0, 1.968e-07), (1.0, 1.0, 1.414), (-1.013e-06, 1.013e-06, 1.568e-06), (2.0, 2.0, -1.174e-06), (1.0, 1.0, -1.414)], [], [(1, 0, 2), (5, 4, 6), (3, 1, 2), (7, 5, 6)])
_uv = me_plane_000.uv_layers.new(name='UVMap')
_uv.uv.foreach_set('vector', [0.0001, 9.998e-05, 0.9999, 9.998e-05, 0.9999, 0.9999, 0.0001, 9.998e-05, 0.9999, 9.998e-05, 0.9999, 0.9999, 9.998e-05, 0.9999, 0.0001, 9.998e-05, 0.9999, 0.9999, 9.998e-05, 0.9999, 0.0001, 9.998e-05, 0.9999, 0.9999])
_ca = me_plane_000.color_attributes.new('Col', 'BYTE_COLOR', 'CORNER')
_ca.data.foreach_set('color', [0.0, 0.956, 0.0, 1.0, 0.02029, 0.956, 1.0, 1.0, 1.0, 0.956, 0.0, 1.0, 0.0, 0.956, 0.0, 1.0, 0.2122, 0.956, 1.0, 1.0, 1.0, 0.956, 0.0, 1.0, 0.2051, 0.956, 1.0, 1.0, 0.0, 0.956, 0.0, 1.0, 1.0, 0.956, 0.0, 1.0, 0.1119, 0.956, 1.0, 1.0, 0.0, 0.956, 0.0, 1.0, 1.0, 0.956, 0.0, 1.0])
me_plane_000.materials.append(mat_hangingswamptree_01_branch)
me_plane_000.use_remesh_preserve_volume = False
me_plane_000.use_remesh_preserve_attributes = False
me_plane_000.use_mirror_vertex_groups = False
me_plane_000.update()
me_plane_063 = bpy.data.meshes.new('Plane.063')
me_plane_063.from_pydata([(2.0, 0.0, 1.968e-07), (-5.96e-08, 0.0, 1.968e-07), (2.0, 2.0, 1.968e-07), (-5.96e-08, 2.0, 1.968e-07), (1.0, 1.0, 1.414), (-1.013e-06, 1.013e-06, 1.568e-06), (2.0, 2.0, -1.174e-06), (1.0, 1.0, -1.414)], [], [(1, 0, 2), (5, 4, 6), (3, 1, 2), (7, 5, 6)])
_uv = me_plane_063.uv_layers.new(name='UVMap')
_uv.uv.foreach_set('vector', [0.0001, 9.998e-05, 0.9999, 9.998e-05, 0.9999, 0.9999, 0.0001, 9.998e-05, 0.9999, 9.998e-05, 0.9999, 0.9999, 9.998e-05, 0.9999, 0.0001, 9.998e-05, 0.9999, 0.9999, 9.998e-05, 0.9999, 0.0001, 9.998e-05, 0.9999, 0.9999])
_ca = me_plane_063.color_attributes.new('Col', 'BYTE_COLOR', 'CORNER')
_ca.data.foreach_set('color', [0.0, 0.956, 0.0, 1.0, 0.02029, 0.956, 1.0, 1.0, 1.0, 0.956, 0.0, 1.0, 0.0, 0.956, 0.0, 1.0, 0.2122, 0.956, 1.0, 1.0, 1.0, 0.956, 0.0, 1.0, 0.2051, 0.956, 1.0, 1.0, 0.0, 0.956, 0.0, 1.0, 1.0, 0.956, 0.0, 1.0, 0.1119, 0.956, 1.0, 1.0, 0.0, 0.956, 0.0, 1.0, 1.0, 0.956, 0.0, 1.0])
me_plane_063.materials.append(mat_hangingswamptree_01_branch)
me_plane_063.use_remesh_preserve_volume = False
me_plane_063.use_remesh_preserve_attributes = False
me_plane_063.use_mirror_vertex_groups = False
me_plane_063.update()
me_plane_062 = bpy.data.meshes.new('Plane.062')
me_plane_062.from_pydata([(2.0, 0.0, 1.968e-07), (-5.96e-08, 0.0, 1.968e-07), (2.0, 2.0, 1.968e-07), (-5.96e-08, 2.0, 1.968e-07), (1.0, 1.0, 1.414), (-1.013e-06, 1.013e-06, 1.568e-06), (2.0, 2.0, -1.174e-06), (1.0, 1.0, -1.414)], [], [(1, 0, 2), (5, 4, 6), (3, 1, 2), (7, 5, 6)])
_uv = me_plane_062.uv_layers.new(name='UVMap')
_uv.uv.foreach_set('vector', [0.0001, 9.998e-05, 0.9999, 9.998e-05, 0.9999, 0.9999, 0.0001, 9.998e-05, 0.9999, 9.998e-05, 0.9999, 0.9999, 9.998e-05, 0.9999, 0.0001, 9.998e-05, 0.9999, 0.9999, 9.998e-05, 0.9999, 0.0001, 9.998e-05, 0.9999, 0.9999])
_ca = me_plane_062.color_attributes.new('Col', 'BYTE_COLOR', 'CORNER')
_ca.data.foreach_set('color', [0.0, 0.7529, 0.0, 1.0, 0.02029, 0.7529, 1.0, 1.0, 1.0, 0.7529, 0.0, 1.0, 0.0, 0.7529, 0.0, 1.0, 0.2122, 0.7529, 1.0, 1.0, 1.0, 0.7529, 0.0, 1.0, 0.2051, 0.7529, 1.0, 1.0, 0.0, 0.7529, 0.0, 1.0, 1.0, 0.7529, 0.0, 1.0, 0.1119, 0.7529, 1.0, 1.0, 0.0, 0.7529, 0.0, 1.0, 1.0, 0.7529, 0.0, 1.0])
me_plane_062.materials.append(mat_hangingswamptree_01_branch)
me_plane_062.use_remesh_preserve_volume = False
me_plane_062.use_remesh_preserve_attributes = False
me_plane_062.use_mirror_vertex_groups = False
me_plane_062.update()
me_plane_061 = bpy.data.meshes.new('Plane.061')
me_plane_061.from_pydata([(2.0, 0.0, 1.968e-07), (-5.96e-08, 0.0, 1.968e-07), (2.0, 2.0, 1.968e-07), (-5.96e-08, 2.0, 1.968e-07), (1.0, 1.0, 1.414), (-1.013e-06, 1.013e-06, 1.568e-06), (2.0, 2.0, -1.174e-06), (1.0, 1.0, -1.414)], [], [(1, 0, 2), (5, 4, 6), (3, 1, 2), (7, 5, 6)])
_uv = me_plane_061.uv_layers.new(name='UVMap')
_uv.uv.foreach_set('vector', [0.0001, 9.998e-05, 0.9999, 9.998e-05, 0.9999, 0.9999, 0.0001, 9.998e-05, 0.9999, 9.998e-05, 0.9999, 0.9999, 9.998e-05, 0.9999, 0.0001, 9.998e-05, 0.9999, 0.9999, 9.998e-05, 0.9999, 0.0001, 9.998e-05, 0.9999, 0.9999])
_ca = me_plane_061.color_attributes.new('Col', 'BYTE_COLOR', 'CORNER')
_ca.data.foreach_set('color', [0.0, 0.4287, 0.0, 1.0, 0.02029, 0.4287, 1.0, 1.0, 1.0, 0.4287, 0.0, 1.0, 0.0, 0.4287, 0.0, 1.0, 0.2122, 0.4287, 1.0, 1.0, 1.0, 0.4287, 0.0, 1.0, 0.2051, 0.4287, 1.0, 1.0, 0.0, 0.4287, 0.0, 1.0, 1.0, 0.4287, 0.0, 1.0, 0.1119, 0.4287, 1.0, 1.0, 0.0, 0.4287, 0.0, 1.0, 1.0, 0.4287, 0.0, 1.0])
me_plane_061.materials.append(mat_hangingswamptree_01_branch)
me_plane_061.use_remesh_preserve_volume = False
me_plane_061.use_remesh_preserve_attributes = False
me_plane_061.use_mirror_vertex_groups = False
me_plane_061.update()
me_plane_060 = bpy.data.meshes.new('Plane.060')
me_plane_060.from_pydata([(2.0, 0.0, 1.968e-07), (-5.96e-08, 0.0, 1.968e-07), (2.0, 2.0, 1.968e-07), (-5.96e-08, 2.0, 1.968e-07), (1.0, 1.0, 1.414), (-1.013e-06, 1.013e-06, 1.568e-06), (2.0, 2.0, -1.174e-06), (1.0, 1.0, -1.414)], [], [(1, 0, 2), (5, 4, 6), (3, 1, 2), (7, 5, 6)])
_uv = me_plane_060.uv_layers.new(name='UVMap')
_uv.uv.foreach_set('vector', [0.0001, 9.998e-05, 0.9999, 9.998e-05, 0.9999, 0.9999, 0.0001, 9.998e-05, 0.9999, 9.998e-05, 0.9999, 0.9999, 9.998e-05, 0.9999, 0.0001, 9.998e-05, 0.9999, 0.9999, 9.998e-05, 0.9999, 0.0001, 9.998e-05, 0.9999, 0.9999])
_ca = me_plane_060.color_attributes.new('Col', 'BYTE_COLOR', 'CORNER')
_ca.data.foreach_set('color', [0.0, 0.4287, 0.0, 1.0, 0.02029, 0.4287, 1.0, 1.0, 1.0, 0.4287, 0.0, 1.0, 0.0, 0.4287, 0.0, 1.0, 0.2122, 0.4287, 1.0, 1.0, 1.0, 0.4287, 0.0, 1.0, 0.2051, 0.4287, 1.0, 1.0, 0.0, 0.4287, 0.0, 1.0, 1.0, 0.4287, 0.0, 1.0, 0.1119, 0.4287, 1.0, 1.0, 0.0, 0.4287, 0.0, 1.0, 1.0, 0.4287, 0.0, 1.0])
me_plane_060.materials.append(mat_hangingswamptree_01_branch)
me_plane_060.use_remesh_preserve_volume = False
me_plane_060.use_remesh_preserve_attributes = False
me_plane_060.use_mirror_vertex_groups = False
me_plane_060.update()
me_plane_059 = bpy.data.meshes.new('Plane.059')
me_plane_059.from_pydata([(2.0, 0.0, 1.968e-07), (-5.96e-08, 0.0, 1.968e-07), (2.0, 2.0, 1.968e-07), (-5.96e-08, 2.0, 1.968e-07), (1.0, 1.0, 1.414), (-1.013e-06, 1.013e-06, 1.568e-06), (2.0, 2.0, -1.174e-06), (1.0, 1.0, -1.414)], [], [(1, 0, 2), (5, 4, 6), (3, 1, 2), (7, 5, 6)])
_uv = me_plane_059.uv_layers.new(name='UVMap')
_uv.uv.foreach_set('vector', [0.0001, 9.998e-05, 0.9999, 9.998e-05, 0.9999, 0.9999, 0.0001, 9.998e-05, 0.9999, 9.998e-05, 0.9999, 0.9999, 9.998e-05, 0.9999, 0.0001, 9.998e-05, 0.9999, 0.9999, 9.998e-05, 0.9999, 0.0001, 9.998e-05, 0.9999, 0.9999])
_ca = me_plane_059.color_attributes.new('Col', 'BYTE_COLOR', 'CORNER')
_ca.data.foreach_set('color', [0.0, 0.305, 0.0, 1.0, 0.02029, 0.305, 1.0, 1.0, 1.0, 0.305, 0.0, 1.0, 0.0, 0.305, 0.0, 1.0, 0.2122, 0.305, 1.0, 1.0, 1.0, 0.305, 0.0, 1.0, 0.2051, 0.305, 1.0, 1.0, 0.0, 0.305, 0.0, 1.0, 1.0, 0.305, 0.0, 1.0, 0.1119, 0.305, 1.0, 1.0, 0.0, 0.305, 0.0, 1.0, 1.0, 0.305, 0.0, 1.0])
me_plane_059.materials.append(mat_hangingswamptree_01_branch)
me_plane_059.use_remesh_preserve_volume = False
me_plane_059.use_remesh_preserve_attributes = False
me_plane_059.use_mirror_vertex_groups = False
me_plane_059.update()
me_plane_058 = bpy.data.meshes.new('Plane.058')
me_plane_058.from_pydata([(2.0, 0.0, 1.968e-07), (-5.96e-08, 0.0, 1.968e-07), (2.0, 2.0, 1.968e-07), (-5.96e-08, 2.0, 1.968e-07), (1.0, 1.0, 1.414), (-1.013e-06, 1.013e-06, 1.568e-06), (2.0, 2.0, -1.174e-06), (1.0, 1.0, -1.414)], [], [(1, 0, 2), (5, 4, 6), (3, 1, 2), (7, 5, 6)])
_uv = me_plane_058.uv_layers.new(name='UVMap')
_uv.uv.foreach_set('vector', [0.0001, 9.998e-05, 0.9999, 9.998e-05, 0.9999, 0.9999, 0.0001, 9.998e-05, 0.9999, 9.998e-05, 0.9999, 0.9999, 9.998e-05, 0.9999, 0.0001, 9.998e-05, 0.9999, 0.9999, 9.998e-05, 0.9999, 0.0001, 9.998e-05, 0.9999, 0.9999])
_ca = me_plane_058.color_attributes.new('Col', 'BYTE_COLOR', 'CORNER')
_ca.data.foreach_set('color', [0.0, 0.2051, 0.0, 1.0, 0.02029, 0.2051, 1.0, 1.0, 1.0, 0.2051, 0.0, 1.0, 0.0, 0.2051, 0.0, 1.0, 0.2122, 0.2051, 1.0, 1.0, 1.0, 0.2051, 0.0, 1.0, 0.2051, 0.2051, 1.0, 1.0, 0.0, 0.2051, 0.0, 1.0, 1.0, 0.2051, 0.0, 1.0, 0.1119, 0.2051, 1.0, 1.0, 0.0, 0.2051, 0.0, 1.0, 1.0, 0.2051, 0.0, 1.0])
me_plane_058.materials.append(mat_hangingswamptree_01_branch)
me_plane_058.use_remesh_preserve_volume = False
me_plane_058.use_remesh_preserve_attributes = False
me_plane_058.use_mirror_vertex_groups = False
me_plane_058.update()
me_plane_057 = bpy.data.meshes.new('Plane.057')
me_plane_057.from_pydata([(2.0, 0.0, 1.968e-07), (-5.96e-08, 0.0, 1.968e-07), (2.0, 2.0, 1.968e-07), (-5.96e-08, 2.0, 1.968e-07), (1.0, 1.0, 1.414), (-1.013e-06, 1.013e-06, 1.568e-06), (2.0, 2.0, -1.174e-06), (1.0, 1.0, -1.414)], [], [(1, 0, 2), (5, 4, 6), (3, 1, 2), (7, 5, 6)])
_uv = me_plane_057.uv_layers.new(name='UVMap')
_uv.uv.foreach_set('vector', [0.0001, 9.998e-05, 0.9999, 9.998e-05, 0.9999, 0.9999, 0.0001, 9.998e-05, 0.9999, 9.998e-05, 0.9999, 0.9999, 9.998e-05, 0.9999, 0.0001, 9.998e-05, 0.9999, 0.9999, 9.998e-05, 0.9999, 0.0001, 9.998e-05, 0.9999, 0.9999])
_ca = me_plane_057.color_attributes.new('Col', 'BYTE_COLOR', 'CORNER')
_ca.data.foreach_set('color', [0.0, 0.1274, 0.0, 1.0, 0.02029, 0.1274, 1.0, 1.0, 1.0, 0.1274, 0.0, 1.0, 0.0, 0.1274, 0.0, 1.0, 0.2122, 0.1274, 1.0, 1.0, 1.0, 0.1274, 0.0, 1.0, 0.2051, 0.1274, 1.0, 1.0, 0.0, 0.1274, 0.0, 1.0, 1.0, 0.1274, 0.0, 1.0, 0.1119, 0.1274, 1.0, 1.0, 0.0, 0.1274, 0.0, 1.0, 1.0, 0.1274, 0.0, 1.0])
me_plane_057.materials.append(mat_hangingswamptree_01_branch)
me_plane_057.use_remesh_preserve_volume = False
me_plane_057.use_remesh_preserve_attributes = False
me_plane_057.use_mirror_vertex_groups = False
me_plane_057.update()
me_plane_056 = bpy.data.meshes.new('Plane.056')
me_plane_056.from_pydata([(2.0, 0.0, 1.968e-07), (-5.96e-08, 0.0, 1.968e-07), (2.0, 2.0, 1.968e-07), (-5.96e-08, 2.0, 1.968e-07), (1.0, 1.0, 1.414), (-1.013e-06, 1.013e-06, 1.568e-06), (2.0, 2.0, -1.174e-06), (1.0, 1.0, -1.414)], [], [(1, 0, 2), (5, 4, 6), (3, 1, 2), (7, 5, 6)])
_uv = me_plane_056.uv_layers.new(name='UVMap')
_uv.uv.foreach_set('vector', [0.0001, 9.998e-05, 0.9999, 9.998e-05, 0.9999, 0.9999, 0.0001, 9.998e-05, 0.9999, 9.998e-05, 0.9999, 0.9999, 9.998e-05, 0.9999, 0.0001, 9.998e-05, 0.9999, 0.9999, 9.998e-05, 0.9999, 0.0001, 9.998e-05, 0.9999, 0.9999])
_ca = me_plane_056.color_attributes.new('Col', 'BYTE_COLOR', 'CORNER')
_ca.data.foreach_set('color', [0.0, 0.07036, 0.0, 1.0, 0.02029, 0.07036, 1.0, 1.0, 1.0, 0.07036, 0.0, 1.0, 0.0, 0.07036, 0.0, 1.0, 0.2122, 0.07036, 1.0, 1.0, 1.0, 0.07036, 0.0, 1.0, 0.2051, 0.07036, 1.0, 1.0, 0.0, 0.07036, 0.0, 1.0, 1.0, 0.07036, 0.0, 1.0, 0.1119, 0.07036, 1.0, 1.0, 0.0, 0.07036, 0.0, 1.0, 1.0, 0.07036, 0.0, 1.0])
me_plane_056.materials.append(mat_hangingswamptree_01_branch)
me_plane_056.use_remesh_preserve_volume = False
me_plane_056.use_remesh_preserve_attributes = False
me_plane_056.use_mirror_vertex_groups = False
me_plane_056.update()
me_plane_055 = bpy.data.meshes.new('Plane.055')
me_plane_055.from_pydata([(2.0, 0.0, 1.968e-07), (-5.96e-08, 0.0, 1.968e-07), (2.0, 2.0, 1.968e-07), (-5.96e-08, 2.0, 1.968e-07), (1.0, 1.0, 1.414), (-1.013e-06, 1.013e-06, 1.568e-06), (2.0, 2.0, -1.174e-06), (1.0, 1.0, -1.414)], [], [(1, 0, 2), (5, 4, 6), (3, 1, 2), (7, 5, 6)])
_uv = me_plane_055.uv_layers.new(name='UVMap')
_uv.uv.foreach_set('vector', [0.0001, 9.998e-05, 0.9999, 9.998e-05, 0.9999, 0.9999, 0.0001, 9.998e-05, 0.9999, 9.998e-05, 0.9999, 0.9999, 9.998e-05, 0.9999, 0.0001, 9.998e-05, 0.9999, 0.9999, 9.998e-05, 0.9999, 0.0001, 9.998e-05, 0.9999, 0.9999])
_ca = me_plane_055.color_attributes.new('Col', 'BYTE_COLOR', 'CORNER')
_ca.data.foreach_set('color', [0.0, 0.0319, 0.0, 1.0, 0.02029, 0.0319, 1.0, 1.0, 1.0, 0.0319, 0.0, 1.0, 0.0, 0.0319, 0.0, 1.0, 0.2122, 0.0319, 1.0, 1.0, 1.0, 0.0319, 0.0, 1.0, 0.2051, 0.0319, 1.0, 1.0, 0.0, 0.0319, 0.0, 1.0, 1.0, 0.0319, 0.0, 1.0, 0.1119, 0.0319, 1.0, 1.0, 0.0, 0.0319, 0.0, 1.0, 1.0, 0.0319, 0.0, 1.0])
me_plane_055.materials.append(mat_hangingswamptree_01_branch)
me_plane_055.use_remesh_preserve_volume = False
me_plane_055.use_remesh_preserve_attributes = False
me_plane_055.use_mirror_vertex_groups = False
me_plane_055.update()
me_plane_020 = bpy.data.meshes.new('Plane.020')
me_plane_020.from_pydata([(2.0, 0.0, 1.968e-07), (-5.96e-08, 0.0, 1.968e-07), (2.0, 2.0, 1.968e-07), (-5.96e-08, 2.0, 1.968e-07), (1.0, 1.0, 1.414), (-1.013e-06, 1.013e-06, 1.568e-06), (2.0, 2.0, -1.174e-06), (1.0, 1.0, -1.414)], [], [(1, 0, 2), (5, 4, 6), (3, 1, 2), (7, 5, 6)])
_uv = me_plane_020.uv_layers.new(name='UVMap')
_uv.uv.foreach_set('vector', [0.0001, 9.998e-05, 0.9999, 9.998e-05, 0.9999, 0.9999, 0.0001, 9.998e-05, 0.9999, 9.998e-05, 0.9999, 0.9999, 9.998e-05, 0.9999, 0.0001, 9.998e-05, 0.9999, 0.9999, 9.998e-05, 0.9999, 0.0001, 9.998e-05, 0.9999, 0.9999])
_ca = me_plane_020.color_attributes.new('Col', 'BYTE_COLOR', 'CORNER')
_ca.data.foreach_set('color', [0.0, 0.009721, 0.0, 1.0, 0.02029, 0.009721, 1.0, 1.0, 1.0, 0.009721, 0.0, 1.0, 0.0, 0.009721, 0.0, 1.0, 0.2122, 0.009721, 1.0, 1.0, 1.0, 0.009721, 0.0, 1.0, 0.2051, 0.009721, 1.0, 1.0, 0.0, 0.009721, 0.0, 1.0, 1.0, 0.009721, 0.0, 1.0, 0.1119, 0.009721, 1.0, 1.0, 0.0, 0.009721, 0.0, 1.0, 1.0, 0.009721, 0.0, 1.0])
me_plane_020.materials.append(mat_hangingswamptree_01_branch)
me_plane_020.use_remesh_preserve_volume = False
me_plane_020.use_remesh_preserve_attributes = False
me_plane_020.use_mirror_vertex_groups = False
me_plane_020.update()
me_cylinder_002 = bpy.data.meshes.new('Cylinder.002')
me_cylinder_002.from_pydata([(0.1004, 1.758, -1.402), (0.008678, 0.9904, 1.191), (0.9169, 1.393, -1.771), (0.4815, 0.8668, 1.122), (1.488, 0.7399, -1.427), (0.8269, 0.5017, 1.174), (1.554, -0.003583, -1.379), (0.976, 0.01878, 1.28), (1.345, -0.7721, -1.447), (0.8521, -0.4602, 1.143), (0.8828, -1.358, -1.872), (0.5028, -0.8159, 1.165), (-0.007755, -1.547, -1.397), (0.007701, -0.96, 1.284), (-0.9905, -1.389, -1.433), (-0.5455, -0.9256, 1.18), (-1.457, -0.7482, -1.771), (-0.9302, -0.5794, 1.171), (-1.787, 0.1282, -1.434), (-1.021, -0.01932, 1.018), (-1.4, 0.9438, -1.784), (-0.8574, 0.4905, 0.8373), (-0.7641, 1.372, -1.433), (-0.4799, 0.8438, 1.017), (-0.4759, 0.6888, 5.966), (-0.1853, 0.6845, 5.94), (0.07402, 0.5103, 5.891), (0.2268, 0.2287, 5.885), (0.2303, -0.0535, 5.968), (0.07504, -0.2708, 6.083), (-0.1951, -0.3953, 6.18), (-0.4969, -0.4238, 6.209), (-0.745, -0.3175, 6.202), (-0.8739, -0.0756, 6.188), (-0.8604, 0.2397, 6.115), (-0.72, 0.5226, 6.017), (-1.202, 0.7596, 11.28), (-0.8962, 0.6724, 11.4), (-1.348, -1.453, 15.42), (-0.7924, 0.3368, 11.47), (-1.082, -1.643, 14.99), (-1.008, 0.08506, 11.41), (-0.6582, -4.397, 16.05), (-1.324, 0.1695, 11.29), (-0.8126, -1.476, 15.43), (-1.417, 0.5079, 11.22), (-3.82, 1.471, 14.35), (-3.954, 1.031, 14.63), (-4.086, 1.074, 14.11), (-6.445, 1.247, 14.58), (-6.696, 0.7961, 14.72), (-6.564, 0.8757, 14.21), (-9.128, 0.7415, 12.34), (1.86, 0.6373, 11.19), (2.046, 0.328, 10.78), (1.831, -0.2158, 10.85), (1.52, -0.4184, 11.31), (1.365, -0.1215, 11.72), (1.459, 0.327, 11.66), (3.917, -1.638, 13.46), (6.594, -3.979, 13.16), (3.655, -2.002, 13.29), (3.835, -1.816, 13.98), (4.373, 2.061, 12.21), (6.068, 2.573, 10.56), (4.555, 1.691, 12.49), (0.1879, 2.875, 9.681), (4.464, 2.142, 12.69), (0.5272, 5.168, 11.37), (0.5078, 2.725, 9.897), (0.6077, 5.051, 10.9), (0.4582, 2.577, 10.2), (0.08921, 7.264, 9.635), (0.103, 2.584, 10.27), (0.04691, 5.085, 11.02), (-0.2398, 2.747, 10.04), (-0.1916, 2.895, 9.744)], [], [(0, 2, 3, 1), (2, 4, 5, 3), (4, 6, 7, 5), (6, 8, 9, 7), (8, 10, 11, 9), (10, 12, 13, 11), (12, 14, 15, 13), (14, 16, 17, 15), (16, 18, 19, 17), (18, 20, 21, 19), (1, 24, 35, 23), (22, 0, 1, 23), (20, 22, 23, 21), (0, 22, 20, 18, 16, 14, 12, 10, 8, 6, 4, 2), (31, 30, 41, 43), (11, 29, 28, 9), (15, 31, 30, 13), (19, 33, 32, 17), (5, 26, 25, 3), (23, 35, 34, 21), (9, 28, 27, 7), (3, 25, 24, 1), (13, 30, 29, 11), (17, 32, 31, 15), (21, 34, 33, 19), (7, 27, 26, 5), (37, 36, 38, 44), (35, 34, 45, 36), (33, 32, 43, 45), (25, 37, 36, 24), (32, 43, 31), (28, 39, 27), (34, 45, 33), (29, 28, 39, 41), (30, 41, 29), (24, 36, 35), (43, 41, 40), (26, 37, 25), (27, 39, 37, 26), (36, 45, 38), (41, 39, 44, 40), (45, 43, 40, 38), (39, 37, 44), (40, 44, 42), (38, 40, 42), (44, 38, 42), (39, 41, 47), (45, 36, 46, 48), (41, 43, 48, 47), (43, 45, 48), (37, 39, 47, 46), (37, 46, 36), (46, 47, 50, 49), (47, 48, 51, 50), (48, 46, 49, 51), (50, 51, 52), (51, 49, 52), (49, 50, 52), (35, 58, 53, 24), (29, 55, 56, 30), (34, 58, 35), (31, 56, 57, 32), (25, 26, 54, 53), (31, 56, 30), (26, 54, 27), (24, 53, 25), (27, 54, 55, 28), (28, 29, 55), (32, 33, 57), (33, 57, 58, 34), (54, 59, 61, 55), (58, 53, 59, 62), (57, 58, 62), (53, 54, 59), (55, 56, 61), (56, 57, 62, 61), (62, 59, 60), (59, 61, 60), (61, 62, 60), (66, 76, 74, 70), (24, 66, 76, 35), (55, 54, 63, 65), (54, 53, 63), (57, 56, 65, 67), (56, 55, 65), (53, 58, 67, 63), (58, 57, 67), (69, 66, 70), (63, 67, 64), (67, 65, 64), (65, 63, 64), (28, 71, 69, 27), (25, 24, 66), (34, 33, 75, 76), (26, 25, 66, 69), (33, 32, 75), (29, 71, 28), (27, 26, 69), (30, 73, 71, 29), (35, 34, 76), (30, 73, 31), (32, 31, 73, 75), (75, 73, 68, 74), (76, 75, 74), (71, 68, 70, 69), (73, 71, 68), (70, 74, 72), (68, 70, 72), (74, 68, 72)])
_uv = me_cylinder_002.uv_layers.new(name='UVMap')
_uv.uv.foreach_set('vector', [0.08355, 0.07142, 0.1764, 0.005087, 0.2541, 0.3958, 0.1869, 0.421, 0.1764, 0.005087, 0.285, 0.02706, 0.3258, 0.3895, 0.2541, 0.3958, 0.285, 0.02706, 0.3755, 0.02732, 0.3985, 0.3972, 0.3258, 0.3895, 0.3755, 0.02732, 0.4707, 0.01448, 0.4701, 0.3749, 0.3985, 0.3972, 0.4707, 0.01448, 0.5607, -0.03694, 0.5432, 0.3814, 0.4701, 0.3749, 0.5607, -0.03694, 0.6619, 0.02985, 0.6182, 0.4041, 0.5432, 0.3814, 0.6619, 0.02985, 0.7794, 0.03782, 0.6996, 0.3953, 0.6182, 0.4041, 0.7794, 0.03782, 0.8797, 0.02012, 0.7759, 0.4064, 0.6996, 0.3953, 0.8797, 0.02012, 0.9767, 0.08423, 0.8582, 0.3989, 0.7759, 0.4064, 0.9767, 0.08423, 1.097, 0.09333, 0.9354, 0.3905, 0.8582, 0.3989, 0.1869, 0.421, 0.238, 0.9425, 0.1747, 0.9626, 0.1116, 0.4166, -0.02245, 0.1138, 0.08355, 0.07142, 0.1869, 0.421, 0.1116, 0.4166, -0.1282, 0.1153, -0.02245, 0.1138, 0.1116, 0.4166, 0.03575, 0.4139, 0.5433, -0.3746, 0.6536, -0.322, 0.7382, -0.4284, 0.8081, -0.1589, 0.8917, -0.2395, 0.9527, -0.02017, 1.037, -0.01516, 1.111, -0.2939, 1.181, -0.1636, 1.261, -0.2189, 1.339, -0.3195, 1.435, -0.5399, -0.592, 0.3805, -0.6508, 0.3808, -0.6242, 0.8385, -0.5659, 0.8222, 0.5432, 0.3814, 0.5538, 0.9487, 0.4876, 0.9181, 0.4701, 0.3749, 0.6996, 0.3953, 0.6907, 0.9861, 0.62, 0.9757, 0.6182, 0.4041, 0.8582, 0.3989, 0.8318, 0.9928, 0.761, 0.9914, 0.7759, 0.4064, 0.3258, 0.3895, 0.3615, 0.9084, 0.299, 0.9267, 0.2541, 0.3958, 0.1116, 0.4166, 0.1747, 0.9626, 0.1061, 0.9928, 0.03575, 0.4139, 0.4701, 0.3749, 0.4876, 0.9181, 0.4231, 0.9033, 0.3985, 0.3972, 0.2541, 0.3958, 0.299, 0.9267, 0.238, 0.9425, 0.1869, 0.421, 0.6182, 0.4041, 0.62, 0.9757, 0.5538, 0.9487, 0.5432, 0.3814, 0.7759, 0.4064, 0.761, 0.9914, 0.6907, 0.9861, 0.6996, 0.3953, 0.9354, 0.3905, 0.9043, 0.9795, 0.8318, 0.9928, 0.8582, 0.3989, 0.3985, 0.3972, 0.4231, 0.9033, 0.3615, 0.9084, 0.3258, 0.3895, 1.061, 1.316, 1.136, 1.277, 1.196, 1.831, 1.129, 1.856, -0.3546, 0.3734, -0.418, 0.3833, -0.5085, 0.8205, -0.4509, 0.8324, -0.4772, 0.3857, -0.5343, 0.3835, -0.5659, 0.8222, -0.5085, 0.8205, -0.2219, 0.381, -0.3912, 0.8567, -0.4509, 0.8324, -0.2887, 0.3742, -0.5343, 0.3835, -0.5659, 0.8222, -0.592, 0.3805, -0.7765, 0.3734, -0.6852, 0.8527, -0.8403, 0.3831, -0.418, 0.3833, -0.5085, 0.8205, -0.4772, 0.3857, -0.7125, 0.3766, -0.7765, 0.3734, -0.6852, 0.8527, -0.6242, 0.8385, -0.6508, 0.3808, -0.6242, 0.8385, -0.7125, 0.3766, -0.2887, 0.3742, -0.4509, 0.8324, -0.3546, 0.3734, 1.294, 1.312, 1.35, 1.341, 1.262, 1.856, -0.1522, 0.3921, -0.3912, 0.8567, -0.2219, 0.381, -0.08785, 0.4172, -0.3298, 0.8875, -0.3912, 0.8567, -0.1522, 0.3921, 1.136, 1.277, 1.218, 1.277, 1.196, 1.831, 1.35, 1.341, 1.407, 1.349, 1.333, 1.864, 1.262, 1.856, 1.218, 1.277, 1.294, 1.312, 1.262, 1.856, 1.196, 1.831, 0.9982, 1.356, 1.061, 1.316, 1.129, 1.856, 1.262, 1.856, 1.333, 1.864, 1.228, 2.268, 1.196, 1.831, 1.262, 1.856, 1.228, 2.268, 1.129, 1.856, 1.196, 1.831, 1.228, 2.268, -0.06134, 1.072, 0.00621, 1.077, 0.02276, 1.582, 0.1024, 1.105, 0.1496, 1.097, 0.1529, 1.551, 0.08662, 1.568, 0.00621, 1.077, 0.05619, 1.096, 0.08662, 1.568, 0.02276, 1.582, 0.05619, 1.096, 0.1024, 1.105, 0.08662, 1.568, 0.2161, 1.075, 0.2868, 1.07, 0.2162, 1.582, 0.1529, 1.551, 0.2161, 1.075, 0.1529, 1.551, 0.1496, 1.097, 0.1529, 1.551, 0.2162, 1.582, 0.2075, 1.926, 0.1489, 1.892, 0.02276, 1.582, 0.08662, 1.568, 0.09132, 1.926, 0.02424, 1.922, 0.08662, 1.568, 0.1529, 1.551, 0.1489, 1.892, 0.09132, 1.926, 0.02424, 1.922, 0.09132, 1.926, 0.1013, 2.334, 0.09132, 1.926, 0.1489, 1.892, 0.1013, 2.334, 0.1489, 1.892, 0.2075, 1.926, 0.1013, 2.334, 1.888, 0.307, 1.656, 0.8366, 1.603, 0.7785, 1.818, 0.2859, 1.495, 0.2447, 1.488, 0.7207, 1.423, 0.7622, 1.432, 0.2452, 1.954, 0.3435, 1.656, 0.8366, 1.888, 0.307, 1.364, 0.2407, 1.423, 0.7622, 1.357, 0.8251, 1.294, 0.2442, 1.746, 0.2772, 1.684, 0.2603, 1.55, 0.7293, 1.603, 0.7785, 1.364, 0.2407, 1.423, 0.7622, 1.432, 0.2452, 1.684, 0.2603, 1.55, 0.7293, 1.621, 0.2466, 1.818, 0.2859, 1.603, 0.7785, 1.746, 0.2772, 1.621, 0.2466, 1.55, 0.7293, 1.488, 0.7207, 1.558, 0.2453, 1.558, 0.2453, 1.495, 0.2447, 1.488, 0.7207, 1.294, 0.2442, 1.218, 0.254, 1.357, 0.8251, 1.218, 0.254, 1.357, 0.8251, 1.281, 0.8366, 1.142, 0.2651, 1.777, 1.09, 1.739, 1.599, 1.804, 1.597, 1.838, 1.12, 1.641, 1.12, 1.714, 1.089, 1.739, 1.599, 1.675, 1.635, 1.954, 1.163, 2.025, 1.146, 1.886, 1.645, 1.714, 1.089, 1.777, 1.09, 1.739, 1.599, 1.838, 1.12, 1.896, 1.153, 1.804, 1.597, 1.896, 1.153, 1.954, 1.163, 1.886, 1.645, 1.804, 1.597, 1.675, 1.635, 1.739, 1.599, 1.778, 2.04, 1.739, 1.599, 1.804, 1.597, 1.778, 2.04, 1.804, 1.597, 1.886, 1.645, 1.778, 2.04, -0.5103, 1.303, -0.5597, 1.307, -0.5562, 1.698, -0.4735, 1.697, -0.5434, 0.9713, -0.5103, 1.303, -0.5597, 1.307, -0.5807, 0.9696, 0.5911, 1.291, 0.6398, 1.349, 0.6117, 1.849, 0.5276, 1.836, 0.6398, 1.349, 0.6949, 1.375, 0.6117, 1.849, 0.4599, 1.287, 0.522, 1.266, 0.5276, 1.836, 0.454, 1.837, 0.522, 1.266, 0.5911, 1.291, 0.5276, 1.836, 0.6949, 1.375, 0.7904, 1.343, 0.6787, 1.868, 0.6117, 1.849, 0.3949, 1.347, 0.4599, 1.287, 0.454, 1.837, -0.4588, 1.309, -0.5103, 1.303, -0.4735, 1.697, 0.6117, 1.849, 0.6787, 1.868, 0.4895, 2.221, 0.454, 1.837, 0.5276, 1.836, 0.4895, 2.221, 0.5276, 1.836, 0.6117, 1.849, 0.4895, 2.221, -0.3739, 0.9122, -0.411, 1.325, -0.4588, 1.309, -0.4216, 0.9188, -0.5059, 0.9642, -0.5434, 0.9713, -0.5103, 1.303, -0.6191, 0.9666, -0.661, 0.9591, -0.6064, 1.326, -0.5597, 1.307, -0.4662, 0.9419, -0.5059, 0.9642, -0.5103, 1.303, -0.4588, 1.309, -0.661, 0.9591, -0.7142, 0.9429, -0.6064, 1.326, -0.3178, 0.9185, -0.411, 1.325, -0.3739, 0.9122, -0.4216, 0.9188, -0.4662, 0.9419, -0.4588, 1.309, -0.2647, 0.9378, -0.359, 1.337, -0.411, 1.325, -0.3178, 0.9185, -0.5807, 0.9696, -0.6191, 0.9666, -0.5597, 1.307, -0.2647, 0.9378, -0.359, 1.337, -0.215, 0.9572, -0.7142, 0.9429, -0.7676, 0.9456, -0.6588, 1.345, -0.6064, 1.326, -0.6064, 1.326, -0.6588, 1.345, -0.6335, 1.717, -0.5562, 1.698, -0.5597, 1.307, -0.6064, 1.326, -0.5562, 1.698, -0.411, 1.325, -0.4116, 1.721, -0.4735, 1.697, -0.4588, 1.309, -0.359, 1.337, -0.411, 1.325, -0.4116, 1.721, -0.4735, 1.697, -0.5562, 1.698, -0.5391, 2.045, -0.4116, 1.721, -0.4735, 1.697, -0.5391, 2.045, -0.5562, 1.698, -0.6335, 1.717, -0.5391, 2.045])
_ca = me_cylinder_002.color_attributes.new('Col', 'BYTE_COLOR', 'CORNER')
_ca.data.foreach_set('color', [0.0, 0.0, 0.0, 1.0, 0.0, 0.0, 0.0, 1.0, 0.0, 0.0, 0.0, 1.0, 0.0, 0.0, 0.0, 1.0, 0.0, 0.0, 0.0, 1.0, 0.0, 0.0, 0.0, 1.0, 0.0, 0.0, 0.0, 1.0, 0.0, 0.0, 0.0, 1.0, 0.0, 0.0, 0.0, 1.0, 0.0, 0.0, 0.0, 1.0, 0.0, 0.0, 0.0, 1.0, 0.0, 0.0, 0.0, 1.0, 0.0, 0.0, 0.0, 1.0, 0.0, 0.0, 0.0, 1.0, 0.0, 0.0, 0.0, 1.0, 0.0, 0.0, 0.0, 1.0, 0.0, 0.0, 0.0, 1.0, 0.0, 0.0, 0.0, 1.0, 0.0, 0.0, 0.0, 1.0, 0.0, 0.0, 0.0, 1.0, 0.0, 0.0, 0.0, 1.0, 0.0, 0.0, 0.0, 1.0, 0.0, 0.0, 0.0, 1.0, 0.0, 0.0, 0.0, 1.0, 0.0, 0.0, 0.0, 1.0, 0.0, 0.0, 0.0, 1.0, 0.0, 0.0, 0.0, 1.0, 0.0, 0.0, 0.0, 1.0, 0.0, 0.0, 0.0, 1.0, 0.0, 0.0, 0.0, 1.0, 0.0, 0.0, 0.0, 1.0, 0.0, 0.0, 0.0, 1.0, 0.0, 0.0, 0.0, 1.0, 0.0, 0.0, 0.0, 1.0, 0.0, 0.0, 0.0, 1.0, 0.0, 0.0, 0.0, 1.0, 0.0, 0.0, 0.0, 1.0, 0.0, 0.0, 0.0, 1.0, 0.0, 0.0, 0.0, 1.0, 0.0, 0.0, 0.0, 1.0, 0.0, 0.0, 0.0, 1.0, 0.0, 0.0, 0.0, 1.0, 0.0, 0.0, 0.0, 1.0, 0.0, 0.0, 0.0, 1.0, 0.0, 0.0, 0.0, 1.0, 0.0, 0.0, 0.0, 1.0, 0.0, 0.0, 0.0, 1.0, 0.0, 0.0, 0.0, 1.0, 0.0, 0.0, 0.0, 1.0, 0.0, 0.0, 0.0, 1.0, 0.0, 0.0, 0.0, 1.0, 0.0, 0.0, 0.0, 1.0, 0.0, 0.0, 0.0, 1.0, 0.0, 0.0, 0.0, 1.0, 0.0, 0.0, 0.0, 1.0, 0.0, 0.0, 0.0, 1.0, 0.0, 0.0, 0.0, 1.0, 0.0, 0.0, 0.0, 1.0, 0.0, 0.0, 0.0, 1.0, 0.0, 0.0, 0.0, 1.0, 0.0, 0.0, 0.0, 1.0, 0.0, 0.0, 0.0, 1.0, 0.0, 0.0, 0.0, 1.0, 0.0, 0.0, 0.0, 1.0, 0.0, 0.0, 0.0, 1.0, 0.0, 0.0, 0.0, 1.0, 0.0, 0.0, 0.0, 1.0, 0.0, 0.0, 0.0, 1.0, 0.0, 0.0, 0.0, 1.0, 0.0, 0.0, 0.0, 1.0, 0.0, 0.0, 0.0, 1.0, 0.0, 0.0, 0.0, 1.0, 0.0, 0.0, 0.0, 1.0, 0.0, 0.0, 0.0, 1.0, 0.0, 0.0, 0.0, 1.0, 0.0, 0.0, 0.0, 1.0, 0.0, 0.0, 0.0, 1.0, 0.0, 0.0, 0.0, 1.0, 0.0, 0.0, 0.0, 1.0, 0.0, 0.0, 0.0, 1.0, 0.0, 0.0, 0.0, 1.0, 0.0, 0.0, 0.0, 1.0, 0.0, 0.0, 0.0, 1.0, 0.0, 0.0, 0.0, 1.0, 0.0, 0.0, 0.0, 1.0, 0.0, 0.0, 0.0, 1.0, 0.0, 0.0, 0.0, 1.0, 0.0, 0.0, 0.0, 1.0, 0.0, 0.0, 0.0, 1.0, 0.0, 0.0, 0.0, 1.0, 0.0, 0.0, 0.0, 1.0, 0.0, 0.0, 0.0, 1.0, 0.0, 0.0, 0.0, 1.0, 0.0, 0.0, 0.0, 1.0, 0.0, 0.0, 0.0, 1.0, 0.0, 0.0, 0.0, 1.0, 0.0, 0.0, 0.0, 1.0, 0.0, 0.0, 0.0, 1.0, 0.0, 0.0, 0.0, 1.0, 0.0, 0.0, 0.0, 1.0, 0.0, 0.0, 0.0, 1.0, 0.0, 0.0, 0.0, 1.0, 0.0, 0.0, 0.0, 1.0, 0.0, 0.0, 0.0, 1.0, 0.0, 0.0, 0.0, 1.0, 0.0, 0.0, 0.0, 1.0, 0.0, 0.0, 0.0, 1.0, 0.0, 0.0, 0.0, 1.0, 0.0, 0.0, 0.0, 1.0, 0.0, 0.0, 0.0, 1.0, 0.0, 0.0, 0.0, 1.0, 0.0, 0.0, 0.0, 1.0, 0.0, 0.0, 0.0, 1.0, 0.0, 0.0, 0.0, 1.0, 0.0, 0.0, 0.0, 1.0, 0.0, 0.0, 0.0, 1.0, 0.0, 0.0, 0.0, 1.0, 0.0, 0.0, 0.0, 1.0, 0.0, 0.0, 0.0, 1.0, 0.0, 0.0, 0.0, 1.0, 0.0, 0.0, 0.0, 1.0, 0.0, 0.0, 0.0, 1.0, 0.0, 0.0, 0.0, 1.0, 0.0, 0.0, 0.0, 1.0, 0.0, 0.0, 0.0, 1.0, 0.0, 0.0, 0.0, 1.0, 0.0, 0.0, 0.0, 1.0, 0.0, 0.0, 0.0, 1.0, 0.0, 0.0, 0.0, 1.0, 0.0, 0.0, 0.0, 1.0, 0.0, 0.0, 0.0, 1.0, 0.0, 0.0, 0.0, 1.0, 0.0, 0.0, 0.0, 1.0, 0.0, 0.0, 0.0, 1.0, 0.0, 0.0, 0.0, 1.0, 0.0, 0.0, 0.0, 1.0, 0.0, 0.0, 0.0, 1.0, 0.0, 0.0, 0.0, 1.0, 0.0, 0.0, 0.0, 1.0, 0.0, 0.0, 0.0, 1.0, 0.0, 0.0, 0.0, 1.0, 0.0, 0.0, 0.0, 1.0, 0.0, 0.0, 0.0, 1.0, 0.0, 0.0, 0.0, 1.0, 0.0, 0.0, 0.0, 1.0, 0.0, 0.0, 0.0, 1.0, 0.0, 0.0, 0.0, 1.0, 0.0, 0.0, 0.0, 1.0, 0.0, 0.0, 0.0, 1.0, 0.0, 0.0, 0.0, 1.0, 0.0, 0.0, 0.0, 1.0, 0.0, 0.0, 0.0, 1.0, 0.0, 0.0, 0.0, 1.0, 0.0, 0.0, 0.0, 1.0, 0.0, 0.0, 0.0, 1.0, 0.0, 0.0, 0.0, 1.0, 0.0, 0.0, 0.0, 1.0, 0.0, 0.0, 0.0, 1.0, 0.0, 0.0, 0.0, 1.0, 0.0, 0.0, 0.0, 1.0, 0.0, 0.0, 0.0, 1.0, 0.0, 0.0, 0.0, 1.0, 0.0, 0.0, 0.0, 1.0, 0.0, 0.0, 0.0, 1.0, 0.0, 0.0, 0.0, 1.0, 0.0, 0.0, 0.0, 1.0, 0.0, 0.0, 0.0, 1.0, 0.0, 0.0, 0.0, 1.0, 0.0, 0.0, 0.0, 1.0, 0.0, 0.0, 0.0, 1.0, 0.0, 0.0, 0.0, 1.0, 0.0, 0.0, 0.0, 1.0, 0.0, 0.0, 0.0, 1.0, 0.0, 0.0, 0.0, 1.0, 0.0, 0.0, 0.0, 1.0, 0.0, 0.0, 0.0, 1.0, 0.0, 0.0, 0.0, 1.0, 0.0, 0.0, 0.0, 1.0, 0.0, 0.0, 0.0, 1.0, 0.0, 0.0, 0.0, 1.0, 0.0, 0.0, 0.0, 1.0, 0.0, 0.0, 0.0, 1.0, 0.0, 0.0, 0.0, 1.0, 0.0, 0.0, 0.0, 1.0, 0.0, 0.0, 0.0, 1.0, 0.0, 0.0, 0.0, 1.0, 0.0, 0.0, 0.0, 1.0, 0.0, 0.0, 0.0, 1.0, 0.0, 0.0, 0.0, 1.0, 0.0, 0.0, 0.0, 1.0, 0.0, 0.0, 0.0, 1.0, 0.0, 0.0, 0.0, 1.0, 0.0, 0.0, 0.0, 1.0, 0.0, 0.0, 0.0, 1.0, 0.0, 0.0, 0.0, 1.0, 0.0, 0.0, 0.0, 1.0, 0.0, 0.0, 0.0, 1.0, 0.0, 0.0, 0.0, 1.0, 0.0, 0.0, 0.0, 1.0, 0.0, 0.0, 0.0, 1.0, 0.0, 0.0, 0.0, 1.0, 0.0, 0.0, 0.0, 1.0, 0.0, 0.0, 0.0, 1.0, 0.0, 0.0, 0.0, 1.0, 0.0, 0.0, 0.0, 1.0, 0.0, 0.0, 0.0, 1.0, 0.0, 0.0, 0.0, 1.0, 0.0, 0.0, 0.0, 1.0, 0.0, 0.0, 0.0, 1.0, 0.0, 0.0, 0.0, 1.0, 0.0, 0.0, 0.0, 1.0, 0.0, 0.0, 0.0, 1.0, 0.0, 0.0, 0.0, 1.0, 0.0, 0.0, 0.0, 1.0, 0.0, 0.0, 0.0, 1.0, 0.0, 0.0, 0.0, 1.0, 0.0, 0.0, 0.0, 1.0, 0.0, 0.0, 0.0, 1.0, 0.0, 0.0, 0.0, 1.0, 0.0, 0.0, 0.0, 1.0, 0.0, 0.0, 0.0, 1.0, 0.0, 0.0, 0.0, 1.0, 0.0, 0.0, 0.0, 1.0, 0.0, 0.0, 0.0, 1.0, 0.0, 0.0, 0.0, 1.0, 0.0, 0.0, 0.0, 1.0, 0.0, 0.0, 0.0, 1.0, 0.0, 0.0, 0.0, 1.0, 0.0, 0.0, 0.0, 1.0, 0.0, 0.0, 0.0, 1.0, 0.0, 0.0, 0.0, 1.0, 0.0, 0.0, 0.0, 1.0, 0.0, 0.0, 0.0, 1.0, 0.0, 0.0, 0.0, 1.0, 0.0, 0.0, 0.0, 1.0, 0.0, 0.0, 0.0, 1.0, 0.0, 0.0, 0.0, 1.0, 0.0, 0.0, 0.0, 1.0, 0.0, 0.0, 0.0, 1.0, 0.0, 0.0, 0.0, 1.0, 0.0, 0.0, 0.0, 1.0, 0.0, 0.0, 0.0, 1.0, 0.0, 0.0, 0.0, 1.0, 0.0, 0.0, 0.0, 1.0, 0.0, 0.0, 0.0, 1.0, 0.0, 0.0, 0.0, 1.0, 0.0, 0.0, 0.0, 1.0, 0.0, 0.0, 0.0, 1.0, 0.0, 0.0, 0.0, 1.0, 0.0, 0.0, 0.0, 1.0, 0.0, 0.0, 0.0, 1.0, 0.0, 0.0, 0.0, 1.0, 0.0, 0.0, 0.0, 1.0, 0.0, 0.0, 0.0, 1.0, 0.0, 0.0, 0.0, 1.0, 0.0, 0.0, 0.0, 1.0, 0.0, 0.0, 0.0, 1.0, 0.0, 0.0, 0.0, 1.0, 0.0, 0.0, 0.0, 1.0, 0.0, 0.0, 0.0, 1.0, 0.0, 0.0, 0.0, 1.0, 0.0, 0.0, 0.0, 1.0, 0.0, 0.0, 0.0, 1.0, 0.0, 0.0, 0.0, 1.0, 0.0, 0.0, 0.0, 1.0, 0.0, 0.0, 0.0, 1.0, 0.0, 0.0, 0.0, 1.0, 0.0, 0.0, 0.0, 1.0, 0.0, 0.0, 0.0, 1.0, 0.0, 0.0, 0.0, 1.0, 0.0, 0.0, 0.0, 1.0, 0.0, 0.0, 0.0, 1.0, 0.0, 0.0, 0.0, 1.0, 0.0, 0.0, 0.0, 1.0, 0.0, 0.0, 0.0, 1.0, 0.0, 0.0, 0.0, 1.0, 0.0, 0.0, 0.0, 1.0, 0.0, 0.0, 0.0, 1.0, 0.0, 0.0, 0.0, 1.0, 0.0, 0.0, 0.0, 1.0, 0.0, 0.0, 0.0, 1.0, 0.0, 0.0, 0.0, 1.0, 0.0, 0.0, 0.0, 1.0, 0.0, 0.0, 0.0, 1.0, 0.0, 0.0, 0.0, 1.0, 0.0, 0.0, 0.0, 1.0, 0.0, 0.0, 0.0, 1.0, 0.0, 0.0, 0.0, 1.0, 0.0, 0.0, 0.0, 1.0, 0.0, 0.0, 0.0, 1.0, 0.0, 0.0, 0.0, 1.0, 0.0, 0.0, 0.0, 1.0, 0.0, 0.0, 0.0, 1.0, 0.0, 0.0, 0.0, 1.0, 0.0, 0.0, 0.0, 1.0, 0.0, 0.0, 0.0, 1.0, 0.0, 0.0, 0.0, 1.0, 0.0, 0.0, 0.0, 1.0, 0.0, 0.0, 0.0, 1.0, 0.0, 0.0, 0.0, 1.0, 0.0, 0.0, 0.0, 1.0, 0.0, 0.0, 0.0, 1.0, 0.0, 0.0, 0.0, 1.0, 0.0, 0.0, 0.0, 1.0, 0.0, 0.0, 0.0, 1.0, 0.0, 0.0, 0.0, 1.0, 0.0, 0.0, 0.0, 1.0, 0.0, 0.0, 0.0, 1.0, 0.0, 0.0, 0.0, 1.0, 0.0, 0.0, 0.0, 1.0, 0.0, 0.0, 0.0, 1.0, 0.0, 0.0, 0.0, 1.0, 0.0, 0.0, 0.0, 1.0, 0.0, 0.0, 0.0, 1.0, 0.0, 0.0, 0.0, 1.0, 0.0, 0.0, 0.0, 1.0, 0.0, 0.0, 0.0, 1.0, 0.0, 0.0, 0.0, 1.0, 0.0, 0.0, 0.0, 1.0, 0.0, 0.0, 0.0, 1.0, 0.0, 0.0, 0.0, 1.0, 0.0, 0.0, 0.0, 1.0, 0.0, 0.0, 0.0, 1.0, 0.0, 0.0, 0.0, 1.0, 0.0, 0.0, 0.0, 1.0, 0.0, 0.0, 0.0, 1.0, 0.0, 0.0, 0.0, 1.0, 0.0, 0.0, 0.0, 1.0, 0.0, 0.0, 0.0, 1.0, 0.0, 0.0, 0.0, 1.0, 0.0, 0.0, 0.0, 1.0, 0.0, 0.0, 0.0, 1.0, 0.0, 0.0, 0.0, 1.0, 0.0, 0.0, 0.0, 1.0, 0.0, 0.0, 0.0, 1.0, 0.0, 0.0, 0.0, 1.0, 0.0, 0.0, 0.0, 1.0, 0.0, 0.0, 0.0, 1.0, 0.0, 0.0, 0.0, 1.0, 0.0, 0.0, 0.0, 1.0, 0.0, 0.0, 0.0, 1.0, 0.0, 0.0, 0.0, 1.0, 0.0, 0.0, 0.0, 1.0, 0.0, 0.0, 0.0, 1.0, 0.0, 0.0, 0.0, 1.0, 0.0, 0.0, 0.0, 1.0, 0.0, 0.0, 0.0, 1.0, 0.0, 0.0, 0.0, 1.0, 0.0, 0.0, 0.0, 1.0, 0.0, 0.0, 0.0, 1.0, 0.0, 0.0, 0.0, 1.0, 0.0, 0.0, 0.0, 1.0, 0.0, 0.0, 0.0, 1.0, 0.0, 0.0, 0.0, 1.0, 0.0, 0.0, 0.0, 1.0, 0.0, 0.0, 0.0, 1.0, 0.0, 0.0, 0.0, 1.0, 0.0, 0.0, 0.0, 1.0, 0.0, 0.0, 0.0, 1.0, 0.0, 0.0, 0.0, 1.0, 0.0, 0.0, 0.0, 1.0, 0.0, 0.0, 0.0, 1.0, 0.0, 0.0, 0.0, 1.0, 0.0, 0.0, 0.0, 1.0, 0.0, 0.0, 0.0, 1.0, 0.0, 0.0, 0.0, 1.0, 0.0, 0.0, 0.0, 1.0, 0.0, 0.0, 0.0, 1.0, 0.0, 0.0, 0.0, 1.0, 0.0, 0.0, 0.0, 1.0, 0.0, 0.0, 0.0, 1.0, 0.0, 0.0, 0.0, 1.0, 0.0, 0.0, 0.0, 1.0, 0.0, 0.0, 0.0, 1.0, 0.0, 0.0, 0.0, 1.0, 0.0, 0.0, 0.0, 1.0, 0.0, 0.0, 0.0, 1.0, 0.0, 0.0, 0.0, 1.0, 0.0, 0.0, 0.0, 1.0, 0.0, 0.0, 0.0, 1.0, 0.0, 0.0, 0.0, 1.0, 0.0, 0.0, 0.0, 1.0, 0.0, 0.0, 0.0, 1.0, 0.0, 0.0, 0.0, 1.0, 0.0, 0.0, 0.0, 1.0, 0.0, 0.0, 0.0, 1.0, 0.0, 0.0, 0.0, 1.0, 0.0, 0.0, 0.0, 1.0, 0.0, 0.0, 0.0, 1.0, 0.0, 0.0, 0.0, 1.0, 0.0, 0.0, 0.0, 1.0, 0.0, 0.0, 0.0, 1.0, 0.0, 0.0, 0.0, 1.0, 0.0, 0.0, 0.0, 1.0, 0.0, 0.0, 0.0, 1.0, 0.0, 0.0, 0.0, 1.0])
me_cylinder_002.materials.append(mat_hangingswamptree_bark_01)
me_cylinder_002.use_remesh_preserve_volume = False
me_cylinder_002.use_remesh_preserve_attributes = False
me_cylinder_002.use_mirror_vertex_groups = False
me_cylinder_002.update()

# ---- objects
ob_plane_036 = bpy.data.objects.new('Plane.036', me_plane_028)
ob_plane_035 = bpy.data.objects.new('Plane.035', me_plane_027)
ob_plane_034 = bpy.data.objects.new('Plane.034', me_plane_026)
ob_plane_033 = bpy.data.objects.new('Plane.033', me_plane_025)
ob_plane_032 = bpy.data.objects.new('Plane.032', me_plane_024)
ob_plane_031 = bpy.data.objects.new('Plane.031', me_plane_023)
ob_plane_030 = bpy.data.objects.new('Plane.030', me_plane_022)
ob_plane_029 = bpy.data.objects.new('Plane.029', me_plane_021)
ob_plane_028 = bpy.data.objects.new('Plane.028', me_plane_019)
ob_plane_027 = bpy.data.objects.new('Plane.027', me_plane_018)
ob_plane_026 = bpy.data.objects.new('Plane.026', me_plane_017)
ob_plane_025 = bpy.data.objects.new('Plane.025', me_plane_015)
ob_plane_024 = bpy.data.objects.new('Plane.024', me_plane_014)
ob_plane_023 = bpy.data.objects.new('Plane.023', me_plane_013)
ob_plane_022 = bpy.data.objects.new('Plane.022', me_plane_012)
ob_plane_021 = bpy.data.objects.new('Plane.021', me_plane_011)
ob_plane_020 = bpy.data.objects.new('Plane.020', me_plane_010)
ob_plane_019 = bpy.data.objects.new('Plane.019', me_plane_009)
ob_plane_018 = bpy.data.objects.new('Plane.018', me_plane_008)
ob_plane_017 = bpy.data.objects.new('Plane.017', me_plane_007)
ob_plane_016 = bpy.data.objects.new('Plane.016', me_plane_006)
ob_plane_015 = bpy.data.objects.new('Plane.015', me_plane_005)
ob_plane_014 = bpy.data.objects.new('Plane.014', me_plane_004)
ob_plane_013 = bpy.data.objects.new('Plane.013', me_plane_003)
ob_plane_012 = bpy.data.objects.new('Plane.012', me_plane_002)
ob_plane_011 = bpy.data.objects.new('Plane.011', me_plane_001)
ob_plane_010 = bpy.data.objects.new('Plane.010', me_plane_000)
ob_plane_009 = bpy.data.objects.new('Plane.009', me_plane_063)
ob_plane_008 = bpy.data.objects.new('Plane.008', me_plane_062)
ob_plane_007 = bpy.data.objects.new('Plane.007', me_plane_061)
ob_plane_006 = bpy.data.objects.new('Plane.006', me_plane_060)
ob_plane_005 = bpy.data.objects.new('Plane.005', me_plane_059)
ob_plane_004 = bpy.data.objects.new('Plane.004', me_plane_058)
ob_plane_003 = bpy.data.objects.new('Plane.003', me_plane_057)
ob_plane_002 = bpy.data.objects.new('Plane.002', me_plane_056)
ob_plane_001 = bpy.data.objects.new('Plane.001', me_plane_055)
ob_plane_000 = bpy.data.objects.new('Plane.000', me_plane_020)
ob_camera = bpy.data.objects.new('Camera', cam_camera_003)
ob_cylinder = bpy.data.objects.new('Cylinder', me_cylinder_002)
ob_hemi = bpy.data.objects.new('Hemi', light_hemi)

# ---- transforms, parenting, visibility, modifiers, constraints
ob_plane_036.location = (-4.118, 1.209, 14.44)
ob_plane_036.rotation_euler = (-3.457, 0.2487, 9.856)
ob_plane_036.scale = (2.716, 2.716, 2.716)
ob_plane_036.lineart.crease_threshold = 0.0
ob_plane_035.location = (-3.026, 0.8632, 13.46)
ob_plane_035.rotation_euler = (-3.298, 1.46, 3.815)
ob_plane_035.scale = (2.496, 2.496, 2.496)
ob_plane_035.lineart.crease_threshold = 0.0
ob_plane_034.location = (-6.46, 0.9769, 14.4)
ob_plane_034.rotation_euler = (-1.42, 1.438, 6.906)
ob_plane_034.scale = (2.4, 2.4, 2.4)
ob_plane_034.lineart.crease_threshold = 0.0
ob_plane_033.location = (-4.208, 1.188, 14.42)
ob_plane_033.rotation_euler = (-0.9754, 0.03429, 8.447)
ob_plane_033.scale = (2.693, 2.693, 2.693)
ob_plane_033.lineart.crease_threshold = 0.0
ob_plane_032.location = (-3.844, 1.16, 14.14)
ob_plane_032.rotation_euler = (-1.04, -0.8125, 9.372)
ob_plane_032.scale = (2.421, 2.421, 2.421)
ob_plane_032.lineart.crease_threshold = 0.0
ob_plane_031.location = (-2.784, 0.8358, 13.22)
ob_plane_031.rotation_euler = (0.9248, -1.368, 12.56)
ob_plane_031.scale = (2.496, 2.496, 2.496)
ob_plane_031.lineart.crease_threshold = 0.0
ob_plane_030.location = (-1.139, -1.529, 15.27)
ob_plane_030.rotation_euler = (-6.394, -1.023, 10.11)
ob_plane_030.scale = (2.065, 2.065, 2.065)
ob_plane_030.lineart.crease_threshold = 0.0
ob_plane_029.location = (-1.03, -1.533, 15.28)
ob_plane_029.rotation_euler = (-2.391, -0.5017, 5.762)
ob_plane_029.scale = (2.229, 2.229, 2.229)
ob_plane_029.lineart.crease_threshold = 0.0
ob_plane_028.location = (-1.076, -0.5732, 13.48)
ob_plane_028.rotation_euler = (-0.2826, -1.043, 3.476)
ob_plane_028.scale = (2.307, 2.307, 2.307)
ob_plane_028.lineart.crease_threshold = 0.0
ob_plane_027.location = (-0.9345, 0.2402, 11.69)
ob_plane_027.rotation_euler = (2.667, -0.5852, 6.421)
ob_plane_027.scale = (2.459, 2.459, 2.459)
ob_plane_027.lineart.crease_threshold = 0.0
ob_plane_026.location = (-1.059, 0.463, 10.91)
ob_plane_026.rotation_euler = (2.423, -1.33, 4.025)
ob_plane_026.scale = (2.732, 2.732, 2.732)
ob_plane_026.lineart.crease_threshold = 0.0
ob_plane_025.location = (-0.8345, 0.2776, 9.196)
ob_plane_025.rotation_euler = (-4.536, -0.1913, 10.03)
ob_plane_025.scale = (3.104, 3.104, 3.104)
ob_plane_025.lineart.crease_threshold = 0.0
ob_plane_024.location = (-0.6626, 0.009222, 9.137)
ob_plane_024.rotation_euler = (-0.07965, -1.445, 3.584)
ob_plane_024.scale = (2.732, 2.732, 2.732)
ob_plane_024.lineart.crease_threshold = 0.0
ob_plane_023.location = (-0.44, 0.2881, 5.897)
ob_plane_023.rotation_euler = (0.7668, -0.5534, 1.698)
ob_plane_023.scale = (3.03, 3.03, 3.03)
ob_plane_023.lineart.crease_threshold = 0.0
ob_plane_022.location = (1.618, 0.1386, 11.44)
ob_plane_022.rotation_euler = (0.1615, -0.9464, 5.509)
ob_plane_022.scale = (2.732, 2.732, 2.732)
ob_plane_022.lineart.crease_threshold = 0.0
ob_plane_021.location = (5.077, 2.135, 11.62)
ob_plane_021.rotation_euler = (-0.5343, 0.4765, 6.046)
ob_plane_021.scale = (2.273, 2.273, 2.273)
ob_plane_021.lineart.crease_threshold = 0.0
ob_plane_020.location = (4.204, 1.735, 12.4)
ob_plane_020.rotation_euler = (2.472, 0.9853, 6.904)
ob_plane_020.scale = (2.299, 2.299, 2.299)
ob_plane_020.lineart.crease_threshold = 0.0
ob_plane_019.location = (0.02465, -0.1278, 6.087)
ob_plane_019.rotation_euler = (1.994, -0.06243, 6.153)
ob_plane_019.scale = (3.257, 3.257, 3.257)
ob_plane_019.lineart.crease_threshold = 0.0
ob_plane_018.location = (0.8546, 0.303, 8.544)
ob_plane_018.rotation_euler = (1.101, 0.2825, 6.572)
ob_plane_018.scale = (3.257, 3.257, 3.257)
ob_plane_018.lineart.crease_threshold = 0.0
ob_plane_017.location = (0.504, 0.02943, 8.408)
ob_plane_017.rotation_euler = (1.762, 0.04664, 5.728)
ob_plane_017.scale = (3.257, 3.257, 3.257)
ob_plane_017.lineart.crease_threshold = 0.0
ob_plane_016.location = (1.438, -0.1092, 11.39)
ob_plane_016.rotation_euler = (0.0582, -0.9184, 5.679)
ob_plane_016.scale = (3.257, 3.257, 3.257)
ob_plane_016.lineart.crease_threshold = 0.0
ob_plane_015.location = (1.146, 0.09235, 9.305)
ob_plane_015.rotation_euler = (-4.721, 0.1362, 6.415)
ob_plane_015.scale = (3.104, 3.104, 3.104)
ob_plane_015.lineart.crease_threshold = 0.0
ob_plane_014.location = (-0.73, -0.03578, 7.709)
ob_plane_014.rotation_euler = (0.06282, -2.125, 2.143)
ob_plane_014.scale = (2.737, 2.737, 2.737)
ob_plane_014.lineart.crease_threshold = 0.0
ob_plane_013.location = (2.736, -0.8516, 12.37)
ob_plane_013.rotation_euler = (-3.185, 0.1089, 6.849)
ob_plane_013.scale = (3.104, 3.104, 3.104)
ob_plane_013.lineart.crease_threshold = 0.0
ob_plane_012.location = (3.713, -1.711, 13.55)
ob_plane_012.rotation_euler = (-2.565, -0.7037, 6.689)
ob_plane_012.scale = (3.104, 3.104, 3.104)
ob_plane_012.lineart.crease_threshold = 0.0
ob_plane_011.location = (4.827, -2.703, 13.39)
ob_plane_011.rotation_euler = (-2.103, 0.2031, 5.551)
ob_plane_011.scale = (2.496, 2.496, 2.496)
ob_plane_011.lineart.crease_threshold = 0.0
ob_plane_010.location = (0.7371, 0.4086, 8.048)
ob_plane_010.rotation_euler = (3.973, -2.571, 3.106)
ob_plane_010.scale = (3.326, 3.326, 3.326)
ob_plane_010.lineart.crease_threshold = 0.0
ob_plane_009.location = (0.007964, 0.5332, 6.197)
ob_plane_009.rotation_euler = (1.352, -0.1341, 6.919)
ob_plane_009.scale = (3.257, 3.257, 3.257)
ob_plane_009.lineart.crease_threshold = 0.0
ob_plane_008.location = (0.1686, 6.477, 10.22)
ob_plane_008.rotation_euler = (-1.79, 0.363, 8.015)
ob_plane_008.scale = (2.496, 2.496, 2.496)
ob_plane_008.lineart.crease_threshold = 0.0
ob_plane_007.location = (0.2713, 5.807, 10.57)
ob_plane_007.rotation_euler = (-1.456, 0.08871, 8.299)
ob_plane_007.scale = (3.104, 3.104, 3.104)
ob_plane_007.lineart.crease_threshold = 0.0
ob_plane_006.location = (0.3095, 4.863, 11.08)
ob_plane_006.rotation_euler = (-1.948, -0.2458, 7.717)
ob_plane_006.scale = (3.104, 3.104, 3.104)
ob_plane_006.lineart.crease_threshold = 0.0
ob_plane_005.location = (0.2097, 3.551, 10.3)
ob_plane_005.rotation_euler = (-1.582, -0.6761, 8.268)
ob_plane_005.scale = (3.104, 3.104, 3.104)
ob_plane_005.lineart.crease_threshold = 0.0
ob_plane_004.location = (0.06555, 2.521, 9.976)
ob_plane_004.rotation_euler = (-3.297, -1.062, 8.926)
ob_plane_004.scale = (3.104, 3.104, 3.104)
ob_plane_004.lineart.crease_threshold = 0.0
ob_plane_003.location = (-0.003983, 1.655, 8.463)
ob_plane_003.rotation_euler = (-0.3896, -0.5618, 7.538)
ob_plane_003.scale = (3.257, 3.257, 3.257)
ob_plane_003.lineart.crease_threshold = 0.0
ob_plane_002.location = (-0.06332, 0.9662, 7.13)
ob_plane_002.rotation_euler = (1.987, 0.3661, 7.708)
ob_plane_002.scale = (3.257, 3.257, 3.257)
ob_plane_002.lineart.crease_threshold = 0.0
ob_plane_001.location = (-0.09254, 1.506, 7.867)
ob_plane_001.rotation_euler = (1.844, -0.1557, 8.715)
ob_plane_001.scale = (3.257, 3.257, 3.257)
ob_plane_001.lineart.crease_threshold = 0.0
ob_plane_000.location = (-0.1831, 0.6366, 7.254)
ob_plane_000.rotation_euler = (1.673, -0.3857, 8.205)
ob_plane_000.scale = (3.257, 3.257, 3.257)
ob_plane_000.lineart.crease_threshold = 0.0
ob_camera.location = (-14.27, 30.9, 23.67)
ob_camera.rotation_euler = (1.122, -0.1852, -2.624)
ob_camera.lineart.crease_threshold = 0.0
ob_cylinder.location = (0.0, 0.0, 0.0)
ob_cylinder.lineart.crease_threshold = 0.0
ob_hemi.location = (14.21, 6.079, -7.696)
ob_hemi.lineart.crease_threshold = 0.0

# ---- collection membership
col_collection_1.objects.link(ob_plane_036)
col_collection_1.objects.link(ob_plane_035)
col_collection_1.objects.link(ob_plane_034)
col_collection_1.objects.link(ob_plane_033)
col_collection_1.objects.link(ob_plane_032)
col_collection_1.objects.link(ob_plane_031)
col_collection_1.objects.link(ob_plane_030)
col_collection_1.objects.link(ob_plane_029)
col_collection_1.objects.link(ob_plane_028)
col_collection_1.objects.link(ob_plane_027)
col_collection_1.objects.link(ob_plane_026)
col_collection_1.objects.link(ob_plane_025)
col_collection_1.objects.link(ob_plane_024)
col_collection_1.objects.link(ob_plane_023)
col_collection_1.objects.link(ob_plane_022)
col_collection_1.objects.link(ob_plane_021)
col_collection_1.objects.link(ob_plane_020)
col_collection_1.objects.link(ob_plane_019)
col_collection_1.objects.link(ob_plane_018)
col_collection_1.objects.link(ob_plane_017)
col_collection_1.objects.link(ob_plane_016)
col_collection_1.objects.link(ob_plane_015)
col_collection_1.objects.link(ob_plane_014)
col_collection_1.objects.link(ob_plane_013)
col_collection_1.objects.link(ob_plane_012)
col_collection_1.objects.link(ob_plane_011)
col_collection_1.objects.link(ob_plane_010)
col_collection_1.objects.link(ob_plane_009)
col_collection_1.objects.link(ob_plane_008)
col_collection_1.objects.link(ob_plane_007)
col_collection_1.objects.link(ob_plane_006)
col_collection_1.objects.link(ob_plane_005)
col_collection_1.objects.link(ob_plane_004)
col_collection_1.objects.link(ob_plane_003)
col_collection_1.objects.link(ob_plane_002)
col_collection_1.objects.link(ob_plane_001)
col_collection_1.objects.link(ob_plane_000)
col_collection_1.objects.link(ob_camera)
col_collection_1.objects.link(ob_cylinder)
col_collection_1.objects.link(ob_hemi)

# ---- scene / render settings (as saved in the file)
scene.camera = ob_camera
scene.frame_start = 1; scene.frame_end = 250; scene.frame_set(1)
scene.render.engine = 'BLENDER_EEVEE_NEXT'
scene.render.image_settings.color_mode = 'RGB'
scene.render.image_settings.compression = 90
scene.render.resolution_percentage = 50
scene.render.dither_intensity = 0.0
scene.render.bake_margin = 2
scene.render.bake_bias = 0.0
scene.cycles.use_denoising = False
scene.cycles.samples = 10
scene.cycles.sampling_pattern = 'TABULATED_SOBOL'
scene.cycles.light_sampling_threshold = 0.0
scene.cycles.use_adaptive_sampling = False
scene.cycles.use_light_tree = False
scene.cycles.blur_glossy = 0.0
scene.cycles.volume_bounces = 1
scene.cycles.pixel_filter_type = 'GAUSSIAN'
scene.cycles.sample_clamp_indirect = 0.0
scene.view_settings.view_transform = 'Standard'
bpy.context.view_layer.update()

